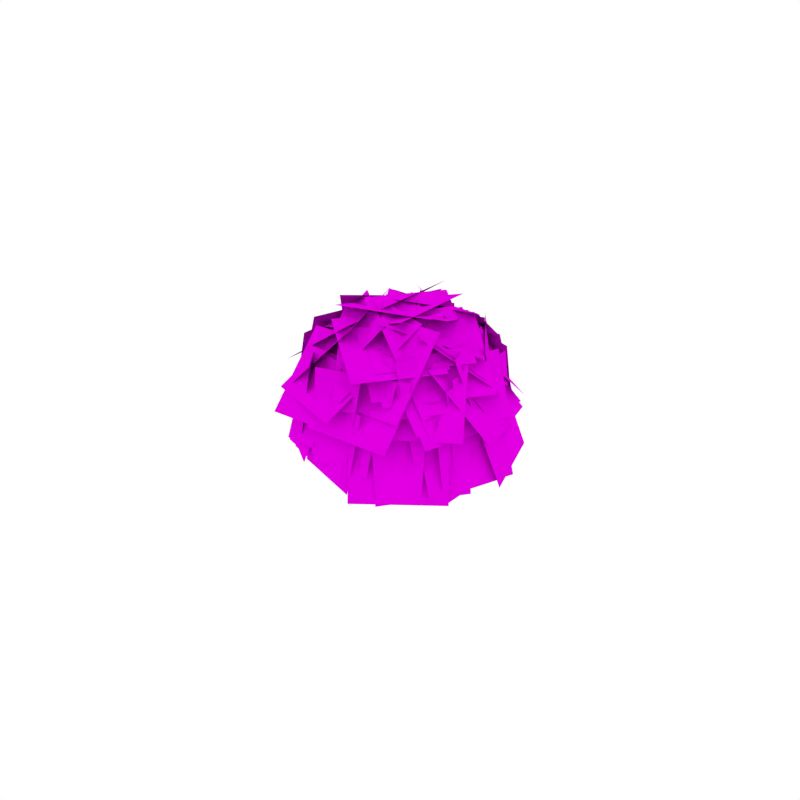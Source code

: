 # Source: Bush.blend  (saved by Blender 2.79.0; exported with 4.5.12 LTS)
import bpy
from mathutils import Matrix  # noqa: F401  (used for matrix-valued properties, if any)

bpy.ops.wm.read_factory_settings(use_empty=True)
scene = bpy.context.scene
scene.name = 'Scene'

# ---- collections
col_collection_1 = bpy.data.collections.new('Collection 1'); scene.collection.children.link(col_collection_1)

# ---- images (referenced by path relative to the original .blend; pixels are not part of the script)
import os
ASSET_DIR = os.environ.get("B2B_ASSET_DIR", "")  # directory of the original .blend (textures are referenced by path, not embedded)
HERE = os.path.dirname(os.path.abspath(__file__))  # packed textures are extracted next to this script under _unpacked/

def load_image(name, relpath, width, height, colorspace="sRGB"):
    """Load a texture the original file referenced (path relative to the .blend, or extracted next to this script)."""
    p = next((c for c in (os.path.join(HERE, relpath), os.path.join(ASSET_DIR, relpath)) if relpath and os.path.exists(c)), "")
    if p:
        img = bpy.data.images.load(p, check_existing=True)
        img.name = name
    else:  # same state as the original file: an image datablock whose file is absent (Cycles renders it pink)
        img = bpy.data.images.new(name, width, height)
        img.source = "FILE"
        img.filepath = "//" + (relpath or name)
    img.colorspace_settings.name = colorspace
    return img
img_bush_leaves_png = load_image('Bush_Leaves.png', 'Bush_Leaves.png', 1024, 1024, 'sRGB')

# ---- materials (node trees are filled in below, after node groups)
mat_bush_leaves = bpy.data.materials.new('Bush_Leaves')
mat_bush_leaves.alpha_threshold = 0.0
mat_bush_leaves.roughness = 0.5
mat_bush_leaves.specular_intensity = 0.0

# ---- material node trees
mat_bush_leaves.use_nodes = True; mat_bush_leaves.node_tree.nodes.clear()
_N = mat_bush_leaves.node_tree.nodes; _L = mat_bush_leaves.node_tree.links
n0 = _N.new('ShaderNodeOutputMaterial'); n0.name = 'Material Output'; n0.location = (1200, 880)
n0.label = 'Material Out'
n1 = _N.new('ShaderNodeAddShader'); n1.name = 'Add Shader'; n1.location = (1000, 880)
n1.label = 'Shader Add Refl'
n2 = _N.new('ShaderNodeAddShader'); n2.name = 'Add Shader.001'; n2.location = (800, 880)
n2.label = 'Shader Add Spec'
n3 = _N.new('ShaderNodeBsdfRefraction'); n3.name = 'Refraction BSDF'; n3.location = (1200, 220)
n3.label = 'Refl BSDF'
n3.mute = True
n4 = _N.new('ShaderNodeMix'); n4.name = 'Mix'; n4.location = (1000, 220)
n4.label = 'Mix Color/Refl'
n4.data_type = 'RGBA'
n4.blend_type = 'MULTIPLY'
n4.inputs[0].default_value = 1.0
n4.inputs[6].default_value = (0.8, 0.8, 0.8, 1.0)
n4.inputs[7].default_value = (0.0, 0.0, 0.0, 0.0)
n5 = _N.new('ShaderNodeMixShader'); n5.name = 'Mix Shader'; n5.location = (600, 880)
n5.label = 'Shader Mix Alpha'
n6 = _N.new('ShaderNodeBsdfTransparent'); n6.name = 'Transparent BSDF'; n6.location = (400, 880)
n6.label = 'Alpha BSDF'
n7 = _N.new('ShaderNodeMix'); n7.name = 'Mix.001'; n7.location = (200, 1100)
n7.label = 'Mix Color/Alpha'
n7.data_type = 'RGBA'
n7.blend_type = 'MULTIPLY'
n7.inputs[0].default_value = 1.0
n7.inputs[6].default_value = (1.0, 1.0, 1.0, 1.0)
n8 = _N.new('ShaderNodeBsdfDiffuse'); n8.name = 'Diffuse BSDF'; n8.location = (400, 660)
n8.label = 'Diff BSDF'
n9 = _N.new('ShaderNodeMix'); n9.name = 'Mix.002'; n9.location = (200, 660)
n9.label = 'Mix Color/Diffuse'
n9.data_type = 'RGBA'
n9.blend_type = 'MULTIPLY'
n9.inputs[0].default_value = 1.0
n9.inputs[6].default_value = (0.8, 0.8, 0.8, 1.0)
n10 = _N.new('ShaderNodeBsdfAnisotropic'); n10.name = 'Glossy BSDF'; n10.location = (400, 220)
n10.label = 'Spec BSDF'
n10.mute = True
n10.distribution = 'GGX'
n11 = _N.new('ShaderNodeMix'); n11.name = 'Mix.003'; n11.location = (200, 220)
n11.label = 'Mix Color/Spec'
n11.data_type = 'RGBA'
n11.blend_type = 'MULTIPLY'
n11.inputs[0].default_value = 1.0
n11.inputs[6].default_value = (0.0, 0.0, 0.0, 1.0)
n11.inputs[7].default_value = (0.0, 0.0, 0.0, 1.0)
n12 = _N.new('ShaderNodeMix'); n12.name = 'Mix.004'; n12.location = (200, 0)
n12.label = 'Mix Color/Hardness'
n12.data_type = 'RGBA'
n12.blend_type = 'MULTIPLY'
n12.inputs[0].default_value = 1.0
n12.inputs[6].default_value = (0.0, 0.0, 0.0, 0.0)
n12.inputs[7].default_value = (1.0, 1.0, 1.0, 1.0)
n13 = _N.new('ShaderNodeNormalMap'); n13.name = 'Normal Map'; n13.location = (200, 440)
n13.label = 'Normal/Map'
n13.mute = True
n14 = _N.new('ShaderNodeMix'); n14.name = 'Mix.005'; n14.location = (1000, 660)
n14.label = 'Bump/Map'
n14.mute = True
n14.data_type = 'RGBA'
n14.blend_type = 'MULTIPLY'
n14.inputs[0].default_value = 1.0
n14.inputs[6].default_value = (1.0, 1.0, 1.0, 1.0)
n14.inputs[7].default_value = (0.0, 0.0, 0.0, 1.0)
n15 = _N.new('ShaderNodeTexCoord'); n15.name = 'Texture Coordinate'; n15.location = (-600, 660)
n15.label = 'Texture Coords'
n16 = _N.new('ShaderNodeTexImage'); n16.name = 'Image Texture'; n16.location = (0, 660)
n16.width = 140
n16.image = img_bush_leaves_png
n17 = _N.new('ShaderNodeDisplacement'); n17.name = 'Displacement'; n17.location = (0, 0)
n17.inputs[1].default_value = 0.0
n17.inputs[2].default_value = 0.1
n18 = _N.new('ShaderNodeMath'); n18.name = 'Math'; n18.location = (0, 0)
n18.operation = 'POWER'
_L.new(n1.outputs[0], n0.inputs[0])
_L.new(n2.outputs[0], n1.inputs[0])
_L.new(n3.outputs[0], n1.inputs[1])
_L.new(n4.outputs[2], n3.inputs[0])
_L.new(n5.outputs[0], n2.inputs[0])
_L.new(n6.outputs[0], n5.inputs[1])
_L.new(n7.outputs[2], n5.inputs[0])
_L.new(n8.outputs[0], n5.inputs[2])
_L.new(n9.outputs[2], n8.inputs[0])
_L.new(n10.outputs[0], n2.inputs[1])
_L.new(n11.outputs[2], n10.inputs[0])
_L.new(n13.outputs[0], n8.inputs[2])
_L.new(n13.outputs[0], n10.inputs[4])
_L.new(n13.outputs[0], n3.inputs[3])
_L.new(n16.outputs[0], n9.inputs[7])
_L.new(n16.outputs[1], n7.inputs[7])
_L.new(n14.outputs[2], n17.inputs[0])
_L.new(n17.outputs[0], n0.inputs[2])
_L.new(n12.outputs[2], n18.inputs[0])
_L.new(n18.outputs[0], n10.inputs[1])
n0.is_active_output = True

# ---- world
world_world = bpy.data.worlds.new('World'); scene.world = world_world
world_world.color = (1.0, 1.0, 1.0)
world_world.use_sun_shadow = False
world_world.sun_shadow_jitter_overblur = 0.0
world_world.cycles.sampling_method = 'NONE'
world_world.cycles.sample_map_resolution = 256

# ---- meshes
me_plane_012 = bpy.data.meshes.new('Plane.012')
me_plane_012.from_pydata([(-0.1135, 0.5135, 0.1286), (0.2825, 0.5135, 0.1286), (-0.1135, 0.5135, -0.2674), (0.2825, 0.5135, -0.2674), (0.1363, 0.2591, 0.3381), (0.3747, 0.1597, 0.1962), (0.1126, 0.4794, 0.1439), (0.351, 0.38, 0.002022), (0.08884, 0.3208, 0.3275), (0.348, 0.2127, 0.1733), (0.06309, 0.5603, 0.1163), (0.3222, 0.4522, -0.03784), (0.03284, 0.2512, 0.4481), (0.2964, 0.1413, 0.2913), (0.006653, 0.4948, 0.2334), (0.2702, 0.3849, 0.07653), (0.04582, 0.2299, 0.4562), (0.3465, 0.1045, 0.2773), (0.01595, 0.5078, 0.2112), (0.3166, 0.3824, 0.03232), (0.1268, 0.2979, 0.3123), (0.4221, 0.1747, 0.1366), (0.09745, 0.5708, 0.07176), (0.3928, 0.4477, -0.1039), (0.1749, 0.3107, 0.251), (0.3839, 0.2235, 0.1266), (0.1541, 0.5039, 0.08063), (0.3632, 0.4167, -0.04377), (0.09691, 0.23, 0.4062), (0.4223, 0.09437, 0.2126), (0.06458, 0.5307, 0.1411), (0.3899, 0.3951, -0.05246), (-0.3053, 0.1545, 0.2699), (-0.05234, 0.2599, 0.4204), (-0.2802, 0.3883, 0.06385), (-0.02721, 0.4937, 0.2144), (-0.3888, 0.1293, 0.2105), (-0.1678, 0.2214, 0.342), (-0.3669, 0.3336, 0.03041), (-0.1459, 0.4257, 0.1619), (-0.4168, 0.1747, 0.1414), (-0.1446, 0.2882, 0.3034), (-0.3898, 0.4263, -0.08035), (-0.1175, 0.5398, 0.08162), (-0.3871, 0.1349, 0.2083), (-0.1042, 0.2528, 0.3767), (-0.359, 0.3964, -0.02216), (-0.07605, 0.5143, 0.1462), (-0.4435, 0.1402, 0.1489), (-0.1101, 0.2792, 0.3472), (-0.4103, 0.4482, -0.1227), (-0.07701, 0.5872, 0.07565), (-0.3277, -0.263, -0.2924), (-0.426, -0.0894, -0.04471), (-0.2864, 0.002714, -0.4621), (-0.3846, 0.1763, -0.2145), (-0.3366, -0.2612, -0.2674), (-0.4432, -0.0728, 0.001472), (-0.2917, 0.02721, -0.4517), (-0.3983, 0.2156, -0.1828), (-0.3554, -0.08732, -0.2561), (-0.4614, 0.1, 0.01115), (-0.3107, 0.1994, -0.4394), (-0.4168, 0.3867, -0.1721), (-0.3555, -0.1184, -0.2493), (-0.4754, 0.09346, 0.05291), (-0.305, 0.2059, -0.4565), (-0.4249, 0.4177, -0.1543), (0.1521, -0.2472, -0.3483), (-0.1648, -0.2472, -0.3483), (0.1521, 0.03484, -0.493), (-0.1648, 0.03484, -0.493), (0.04905, -0.2559, -0.3431), (-0.2318, -0.2559, -0.3431), (0.04906, -0.006005, -0.4713), (-0.2318, -0.006001, -0.4713), (0.1829, -0.2697, -0.3359), (-0.1168, -0.2697, -0.3359), (0.1829, -0.002963, -0.4727), (-0.1168, -0.002962, -0.4727), (0.4722, 0.08564, 0.04604), (0.3569, -0.118, -0.2446), (0.4237, 0.3974, -0.1532), (0.3084, 0.1937, -0.4438), (0.4502, 0.01369, 0.001277), (0.3544, -0.1556, -0.2403), (0.4099, 0.2728, -0.1643), (0.3141, 0.1035, -0.4059), (-0.0812, 0.3723, 0.3248), (0.2303, 0.3193, 0.2492), (-0.1141, 0.5572, 0.05963), (0.1975, 0.5042, -0.01594), (-0.01674, 0.2618, 0.4455), (0.3265, 0.2034, 0.3622), (-0.05298, 0.4655, 0.1533), (0.2903, 0.4071, 0.07001), (-0.02783, 0.267, 0.4462), (0.3679, 0.1997, 0.3502), (-0.06961, 0.5018, 0.1094), (0.3261, 0.4346, 0.0134), (-0.08807, 0.3991, 0.294), (0.2691, 0.3384, 0.2074), (-0.1258, 0.611, -0.009989), (0.2314, 0.5503, -0.09663), (-0.06841, 0.4044, 0.2765), (0.2669, 0.3474, 0.1952), (-0.1038, 0.6034, -0.008894), (0.2315, 0.5464, -0.09022), (0.02185, 0.355, 0.2972), (0.2856, 0.3101, 0.2333), (-0.005998, 0.5115, 0.07273), (0.2578, 0.4666, 0.008751), (0.04264, 0.3604, 0.2837), (0.3802, 0.303, 0.2018), (0.007, 0.5607, -0.00361), (0.3446, 0.5033, -0.08548), (-0.2349, 0.1968, 0.4104), (0.1688, 0.1968, 0.4104), (-0.2349, 0.4732, 0.1162), (0.1688, 0.4732, 0.1162), (-0.172, 0.3373, 0.2669), (0.08806, 0.3373, 0.2669), (-0.172, 0.5153, 0.07738), (0.08805, 0.5153, 0.07738), (-0.1576, 0.2589, 0.3468), (0.1726, 0.2589, 0.3468), (-0.1576, 0.4849, 0.1062), (0.1726, 0.4849, 0.1062), (-0.3213, 0.3084, 0.2182), (-0.06927, 0.3512, 0.2793), (-0.2947, 0.4579, 0.003689), (-0.04266, 0.5008, 0.06481), (-0.3428, 0.1879, 0.3779), (0.04845, 0.2544, 0.4728), (-0.3015, 0.4201, 0.04484), (0.08977, 0.4866, 0.1397), (-0.2759, 0.2463, 0.3262), (0.02677, 0.2977, 0.3996), (-0.244, 0.4259, 0.06851), (0.05874, 0.4773, 0.1419), (-0.3276, 0.3337, 0.1837), (-0.01915, 0.3862, 0.2585), (-0.2951, 0.5168, -0.07892), (0.01343, 0.5692, -0.004096), (-0.3011, 0.3509, 0.1716), (-0.02109, 0.3985, 0.2395), (-0.2715, 0.517, -0.06675), (0.008473, 0.5646, 0.001163), (-0.4407, 0.1607, 0.06192), (-0.2557, 0.3152, 0.2824), (-0.3447, 0.3727, -0.1672), (-0.1597, 0.5272, 0.05323), (-0.3797, 0.2418, 0.06765), (-0.2129, 0.3811, 0.2664), (-0.2932, 0.433, -0.139), (-0.1264, 0.5723, 0.0598), (-0.4427, 0.1351, 0.1082), (-0.2658, 0.2829, 0.319), (-0.3509, 0.3379, -0.111), (-0.174, 0.4857, 0.09984), (-0.5188, 0.08508, -0.001421), (-0.2884, 0.2775, 0.2731), (-0.3993, 0.3492, -0.2868), (-0.1689, 0.5416, -0.01225), (-0.476, -0.04028, -0.02598), (-0.3544, 0.1746, 0.2806), (-0.3997, 0.2611, -0.2674), (-0.2781, 0.4759, 0.03912), (-0.4447, 0.0808, -0.09849), (-0.3605, 0.2295, 0.1137), (-0.3919, 0.2894, -0.2656), (-0.3077, 0.4381, -0.05342), (-0.4934, -0.07735, -0.06906), (-0.4084, 0.07277, 0.1451), (-0.4401, 0.1332, -0.2378), (-0.3551, 0.2833, -0.02357), (-0.4795, -0.05033, -0.04007), (-0.3975, 0.09444, 0.1665), (-0.4281, 0.1527, -0.2028), (-0.3461, 0.2975, 0.003807), (-0.432, 0.1014, -0.05773), (-0.3347, 0.2732, 0.1874), (-0.371, 0.3424, -0.2508), (-0.2737, 0.5141, -0.005678), (-0.4446, 0.06283, -0.04894), (-0.3294, 0.2662, 0.2412), (-0.3723, 0.3481, -0.2775), (-0.2572, 0.5514, 0.01269), (-0.4775, -0.04775, -0.01957), (-0.3568, 0.1654, 0.2845), (-0.4018, 0.2512, -0.2591), (-0.2811, 0.4643, 0.04501), (-0.4458, 0.001083, 0.07058), (-0.3385, 0.1906, 0.341), (-0.3785, 0.2669, -0.1424), (-0.2712, 0.4564, 0.128), (-0.4707, -0.03406, -0.01711), (-0.3815, 0.1235, 0.2077), (-0.4148, 0.1869, -0.1942), (-0.3256, 0.3445, 0.03064), (-0.4529, -0.05839, -0.2361), (-0.4443, 0.1293, 0.0317), (-0.3363, 0.1902, -0.414), (-0.3277, 0.3779, -0.1462), (-0.4532, -0.02896, -0.1919), (-0.4434, 0.184, 0.112), (-0.3209, 0.2531, -0.3938), (-0.3111, 0.466, -0.08989), (-0.4562, -0.0731, -0.2467), (-0.4468, 0.1337, 0.04838), (-0.3278, 0.2008, -0.4427), (-0.3183, 0.4076, -0.1477), (-0.4787, -0.08079, -0.108), (-0.4713, 0.08114, 0.1231), (-0.3781, 0.1337, -0.2615), (-0.3708, 0.2956, -0.03041), (-0.0482, -0.3615, -0.3819), (-0.3597, -0.2316, -0.1965), (-0.002065, -0.01633, -0.5462), (-0.3136, 0.1136, -0.3609), (-0.1396, -0.1463, -0.4007), (-0.4042, -0.03597, -0.2433), (-0.1005, 0.1468, -0.5403), (-0.365, 0.2572, -0.3829), (-0.1186, -0.2049, -0.3941), (-0.4551, -0.06464, -0.1939), (-0.06883, 0.1678, -0.5716), (-0.4052, 0.3081, -0.3714), (-0.01017, -0.1722, -0.4424), (-0.2966, -0.114, -0.3593), (0.02599, 0.1189, -0.5217), (-0.2604, 0.1771, -0.4386), (-0.01917, -0.1504, -0.4485), (-0.3983, -0.07336, -0.3385), (0.02871, 0.2349, -0.5535), (-0.3505, 0.312, -0.4435), (0.01816, -0.2822, -0.4235), (-0.3699, -0.2034, -0.3109), (0.06716, 0.1122, -0.5309), (-0.3209, 0.191, -0.4184), (0.08566, -0.2294, -0.4606), (-0.2453, -0.1621, -0.3647), (0.1274, 0.1069, -0.5523), (-0.2035, 0.1742, -0.4563), (-0.005894, -0.164, -0.446), (-0.2846, -0.1073, -0.3652), (0.02929, 0.1193, -0.5232), (-0.2494, 0.1759, -0.4424), (0.3952, -0.1326, -0.3227), (0.004423, -0.2121, -0.4361), (0.3459, 0.2645, -0.4309), (-0.04492, 0.1851, -0.5443), (0.313, -0.2649, -0.3111), (-0.01869, -0.3324, -0.4073), (0.2712, 0.0722, -0.403), (-0.06058, 0.004776, -0.4992), (0.2449, -0.2026, -0.3502), (0.002266, -0.2519, -0.4206), (0.2143, 0.04404, -0.4174), (-0.02837, -0.005279, -0.4878), (0.3124, -0.0337, -0.3772), (0.02343, -0.09242, -0.461), (0.2759, 0.26, -0.4572), (-0.01305, 0.2012, -0.541), (0.3248, -0.0485, -0.3699), (-0.004731, -0.1155, -0.4654), (0.2832, 0.2864, -0.4611), (-0.04634, 0.2194, -0.5567), (0.392, -0.1518, -0.2044), (0.1106, -0.2691, -0.3718), (0.3503, 0.1599, -0.3529), (0.06898, 0.04262, -0.5203), (0.3344, -0.2148, -0.2227), (0.03947, -0.3378, -0.3981), (0.2907, 0.1119, -0.3783), (-0.004198, -0.01102, -0.5537), (0.4452, -0.1849, -0.1503), (0.1338, -0.3148, -0.3355), (0.3991, 0.1601, -0.3145), (0.08773, 0.03026, -0.4998), (0.4494, -0.07352, -0.1944), (0.1205, -0.2107, -0.39), (0.4007, 0.2909, -0.3679), (0.07182, 0.1537, -0.5635), (0.4385, 0.01331, -0.1868), (0.2538, -0.1248, -0.3839), (0.3527, 0.2832, -0.2955), (0.168, 0.1451, -0.4926), (0.5291, 0.01824, -0.08613), (0.287, -0.1628, -0.3444), (0.4166, 0.372, -0.2287), (0.1745, 0.191, -0.487), (0.5037, -0.1205, -0.09671), (0.2811, -0.2869, -0.3342), (0.4003, 0.2048, -0.2278), (0.1777, 0.03837, -0.4653), (0.4607, 0.09001, 0.07556), (0.4677, -0.06354, -0.1435), (0.3653, 0.2933, -0.06999), (0.3724, 0.1398, -0.2891), (0.35, 0.2246, 0.2047), (0.4787, -0.002552, -0.1195), (0.2694, 0.5433, -0.05064), (0.398, 0.3161, -0.3748), (0.3571, 0.2166, 0.1735), (0.4733, 0.01128, -0.1195), (0.2842, 0.5045, -0.05724), (0.4004, 0.2992, -0.3502), (0.3594, 0.1558, 0.2913), (0.4874, -0.07044, -0.03147), (0.279, 0.4731, 0.03707), (0.4071, 0.2468, -0.2857), (0.3998, 0.1001, 0.1401), (0.4811, -0.04355, -0.06482), (0.3488, 0.3015, -0.02131), (0.4301, 0.1579, -0.2262), (0.3631, 0.1634, 0.2348), (0.4415, 0.02498, 0.03727), (0.3139, 0.3576, 0.07923), (0.3923, 0.2192, -0.1183), (0.3349, 0.2603, 0.2145), (0.4361, 0.08166, -0.04046), (0.2715, 0.5109, 0.01368), (0.3726, 0.3323, -0.2413), (0.3588, 0.1659, 0.2718), (0.4817, -0.05118, -0.03798), (0.2817, 0.4705, 0.02782), (0.4046, 0.2533, -0.282), (0.2398, 0.3432, 0.2632), (0.3853, 0.2216, 0.08969), (0.1643, 0.5101, 0.08285), (0.3098, 0.3885, -0.09063), (0.2915, 0.2099, 0.4061), (0.5204, 0.01874, 0.1333), (0.1727, 0.4723, 0.1225), (0.4016, 0.2811, -0.1503), (0.305, 0.2361, 0.3009), (0.4763, 0.09296, 0.09671), (0.2161, 0.4325, 0.08865), (0.3874, 0.2894, -0.1156), (0.2202, 0.3745, 0.2643), (0.418, 0.2094, 0.02858), (0.1176, 0.6013, 0.01928), (0.3154, 0.4361, -0.2164), (0.2219, 0.373, 0.2644), (0.4299, 0.1993, 0.01653), (0.1139, 0.6115, 0.006746), (0.322, 0.4378, -0.2412), (-0.0207, 0.4763, 0.2933), (0.3727, 0.3899, 0.1699), (-0.1251, 0.5684, -0.1043), (0.2683, 0.482, -0.2277), (0.08648, 0.4506, 0.2482), (0.3778, 0.3866, 0.1569), (0.009176, 0.5188, -0.04618), (0.3005, 0.4548, -0.1375), (-0.05169, 0.4773, 0.323), (0.326, 0.3944, 0.2046), (-0.1519, 0.5657, -0.05875), (0.2258, 0.4828, -0.1772), (-0.0006014, 0.5064, 0.1202), (0.2453, 0.4524, 0.04317), (-0.06585, 0.5639, -0.1282), (0.18, 0.5099, -0.2053), (-0.005925, 0.4786, 0.2595), (0.3523, 0.3999, 0.1472), (-0.101, 0.5625, -0.1026), (0.2573, 0.4838, -0.2149), (-0.04249, 0.5047, 0.2031), (0.3376, 0.4212, 0.08397), (-0.1434, 0.5937, -0.181), (0.2367, 0.5102, -0.3001), (-0.07824, 0.4936, 0.2678), (0.1886, 0.435, 0.1841), (-0.1491, 0.5561, -0.001937), (0.1178, 0.4975, -0.0856), (-0.05749, 0.4851, 0.2829), (0.2381, 0.4201, 0.1902), (-0.1359, 0.5543, -0.01585), (0.1597, 0.4893, -0.1085), (-0.08577, 0.5124, 0.1132), (0.2521, 0.5124, 0.1132), (-0.08577, 0.5124, -0.2247), (0.2521, 0.5124, -0.2247), (-0.191, 0.5113, 0.1322), (0.159, 0.5113, 0.1322), (-0.191, 0.5113, -0.2178), (0.159, 0.5113, -0.2178), (-0.135, 0.5036, 0.1838), (0.1347, 0.5036, 0.1838), (-0.135, 0.5036, -0.08593), (0.1347, 0.5036, -0.08593), (-0.2292, 0.5126, 0.1024), (0.09307, 0.5126, 0.1024), (-0.2292, 0.5126, -0.2199), (0.09307, 0.5126, -0.2199), (-0.1418, 0.5184, 0.04422), (0.2023, 0.5184, 0.04422), (-0.1418, 0.5184, -0.2999), (0.2023, 0.5184, -0.2999), (-0.2016, 0.5675, 0.006212), (0.2165, 0.5675, 0.006209), (-0.2016, 0.4441, -0.3932), (0.2165, 0.4441, -0.3932), (-0.1722, 0.5309, -0.1241), (0.1046, 0.5309, -0.1241), (-0.1722, 0.4492, -0.3885), (0.1046, 0.4492, -0.3885), (-0.3091, 0.5765, 0.04487), (0.08717, 0.5765, 0.04487), (-0.3091, 0.4596, -0.3337), (0.08716, 0.4596, -0.3337), (-0.2497, 0.5697, 0.02272), (0.1013, 0.5697, 0.02272), (-0.2497, 0.4661, -0.3127), (0.1013, 0.4661, -0.3127), (-0.1462, 0.5405, -0.09484), (0.2147, 0.5405, -0.09485), (-0.1462, 0.434, -0.4396), (0.2147, 0.434, -0.4396), (-0.08271, 0.5266, -0.1387), (0.1729, 0.5266, -0.1387), (-0.08271, 0.4512, -0.3829), (0.1729, 0.4512, -0.3829), (-0.4066, 0.3208, -0.02353), (-0.2367, 0.4414, 0.1486), (-0.2609, 0.4127, -0.2317), (-0.09104, 0.5333, -0.05962), (-0.4625, 0.2811, 0.05991), (-0.2127, 0.4584, 0.313), (-0.2482, 0.4162, -0.2463), (0.001613, 0.5936, 0.006836), (-0.4841, 0.2652, -0.02699), (-0.2772, 0.4121, 0.1826), (-0.3066, 0.3771, -0.2806), (-0.09973, 0.5241, -0.07095), (-0.4528, 0.2961, -0.09096), (-0.1984, 0.4768, 0.1668), (-0.2346, 0.4338, -0.4028), (0.01981, 0.6144, -0.145), (-0.3932, 0.3307, -0.02903), (-0.2296, 0.4469, 0.1367), (-0.2528, 0.4192, -0.2296), (-0.08922, 0.5354, -0.06379), (-0.3758, 0.3485, -0.09614), (-0.1964, 0.4759, 0.08557), (-0.2219, 0.4456, -0.316), (-0.04259, 0.5729, -0.1342), (-0.5728, 0.2041, -0.06949), (-0.3171, 0.3856, 0.1896), (-0.3535, 0.3424, -0.3829), (-0.09781, 0.5239, -0.1238), (-0.4661, 0.2762, -0.05471), (-0.3067, 0.3894, 0.1068), (-0.3294, 0.3624, -0.2501), (-0.17, 0.4756, -0.08858), (-0.4109, 0.3264, -0.04759), (-0.1506, 0.5112, 0.2161), (-0.1876, 0.4672, -0.3666), (0.07264, 0.652, -0.1029), (-0.3615, 0.3591, -0.04168), (-0.1547, 0.5059, 0.1679), (-0.1841, 0.471, -0.2952), (0.02277, 0.6178, -0.08563), (-0.4571, 0.2349, -0.2474), (-0.3398, 0.442, 0.04815), (-0.1615, 0.3581, -0.4511), (-0.04424, 0.5653, -0.1555), (-0.5284, 0.2007, -0.1854), (-0.406, 0.4168, 0.123), (-0.22, 0.3293, -0.3978), (-0.09769, 0.5454, -0.08945), (-0.409, 0.2547, -0.2853), (-0.3215, 0.4091, -0.06494), (-0.1886, 0.3466, -0.4371), (-0.1012, 0.501, -0.2167), (-0.3683, 0.303, -0.2566), (-0.2579, 0.4979, 0.02155), (-0.0901, 0.4189, -0.4483), (0.02027, 0.6139, -0.1701), (-0.2918, 0.3703, -0.3126), (-0.2059, 0.522, -0.09601), (-0.04011, 0.3931, -0.4285), (0.04582, 0.5449, -0.2119), (-0.2462, 0.3564, -0.3731), (-0.1607, 0.5074, -0.1576), (0.004192, 0.3792, -0.4884), (0.08966, 0.5301, -0.2729), (-0.2331, -0.09081, -0.5309), (-0.4197, 0.07374, -0.2961), (-0.03434, 0.1853, -0.5664), (-0.2209, 0.3499, -0.3316), (-0.2533, -0.06449, -0.5007), (-0.4265, 0.08824, -0.2827), (-0.0688, 0.1918, -0.5337), (-0.242, 0.3445, -0.3157), (-0.2674, 0.06624, -0.4412), (-0.4738, 0.2483, -0.1814), (-0.04751, 0.3717, -0.4805), (-0.2539, 0.5537, -0.2207), (-0.2768, 0.03861, -0.4454), (-0.5028, 0.2379, -0.1609), (-0.03595, 0.3731, -0.4884), (-0.262, 0.5724, -0.204), (-0.2839, -0.02055, -0.4579), (-0.477, 0.1498, -0.2148), (-0.07812, 0.2653, -0.4947), (-0.2713, 0.4356, -0.2516), (-0.3424, -0.03303, -0.4095), (-0.5407, 0.1419, -0.1599), (-0.1311, 0.2605, -0.4473), (-0.3294, 0.4354, -0.1977), (-0.2746, -0.0971, -0.4987), (-0.4935, 0.09595, -0.2232), (-0.04141, 0.2269, -0.5404), (-0.2603, 0.4199, -0.2649), (-0.2307, 0.01068, -0.4979), (-0.4519, 0.2057, -0.2196), (0.004837, 0.3379, -0.54), (-0.2163, 0.5329, -0.2617), (-0.2792, 0.05588, -0.4267), (-0.4164, 0.1769, -0.254), (-0.1331, 0.2589, -0.4528), (-0.2703, 0.3799, -0.2801), (-0.2337, 0.01495, -0.4938), (-0.4574, 0.2122, -0.2123), (0.00462, 0.346, -0.5364), (-0.2191, 0.5433, -0.2549), (0.04528, 0.03306, -0.6114), (-0.2828, 0.1699, -0.4162), (0.2405, 0.3779, -0.5249), (-0.08762, 0.5147, -0.3297), (0.000239, 0.06516, -0.5751), (-0.2537, 0.1711, -0.424), (0.1514, 0.3321, -0.5082), (-0.1026, 0.438, -0.357), (-0.145, 0.06632, -0.5149), (-0.4567, 0.1963, -0.3295), (0.04037, 0.3938, -0.4328), (-0.2713, 0.5238, -0.2473), (-0.1457, 0.03751, -0.527), (-0.4795, 0.1767, -0.3284), (0.05295, 0.3883, -0.439), (-0.2809, 0.5275, -0.2404), (-0.08034, 0.02535, -0.5574), (-0.3696, 0.146, -0.3853), (0.09176, 0.3293, -0.4812), (-0.1975, 0.4499, -0.3091), (-0.1412, -0.02704, -0.5492), (-0.3987, 0.08032, -0.396), (0.01199, 0.2435, -0.4814), (-0.2455, 0.3509, -0.3282), (-0.02952, 0.1481, -0.5851), (-0.3123, 0.266, -0.4169), (0.166, 0.3903, -0.4262), (-0.1167, 0.5082, -0.2579), (0.03358, 0.2166, -0.5493), (-0.252, 0.3357, -0.3793), (0.2311, 0.4613, -0.3888), (-0.05452, 0.5804, -0.2188), (-0.05214, 0.242, -0.5028), (-0.2555, 0.3268, -0.3818), (0.08851, 0.4162, -0.3885), (-0.1149, 0.501, -0.2675), (0.03701, 0.1916, -0.5717), (-0.2974, 0.331, -0.3727), (0.2683, 0.4781, -0.3838), (-0.06615, 0.6175, -0.1848), (0.0325, 0.09673, -0.643), (-0.2785, 0.2264, -0.4579), (0.2476, 0.3631, -0.4682), (-0.06342, 0.4928, -0.2832), (0.004929, 0.1019, -0.632), (-0.318, 0.2366, -0.4398), (0.2283, 0.3785, -0.4505), (-0.09469, 0.5132, -0.2583), (0.251, 0.02965, -0.4647), (-0.1586, -0.03356, -0.5549), (0.1746, 0.4429, -0.4076), (-0.2349, 0.3796, -0.4978), (0.22, 0.03801, -0.4685), (-0.146, -0.01849, -0.5491), (0.1518, 0.4073, -0.4174), (-0.2142, 0.3508, -0.498), (0.2336, 0.01138, -0.4633), (-0.02996, -0.02931, -0.5214), (0.1845, 0.2773, -0.4265), (-0.07911, 0.2366, -0.4846), (0.2423, -0.08743, -0.4749), (-0.1276, -0.1445, -0.5564), (0.1733, 0.2858, -0.4233), (-0.1966, 0.2287, -0.5048), (0.2831, -0.01009, -0.4549), (0.01927, -0.05082, -0.5131), (0.2339, 0.2562, -0.4181), (-0.02993, 0.2154, -0.4762), (0.3158, 0.2178, -0.3809), (0.0312, 0.09911, -0.5502), (0.1465, 0.5169, -0.3059), (-0.1381, 0.3982, -0.4752), (0.3673, 0.1647, -0.3778), (0.101, 0.05367, -0.5362), (0.2088, 0.4445, -0.3076), (-0.05744, 0.3335, -0.466), (0.2576, 0.232, -0.3967), (0.03969, 0.1411, -0.5264), (0.128, 0.461, -0.3393), (-0.09, 0.3702, -0.469), (0.3796, 0.2856, -0.3228), (0.1675, 0.1972, -0.449), (0.2534, 0.5084, -0.2669), (0.04135, 0.42, -0.3931), (0.4703, 0.2142, -0.3175), (0.1437, 0.07804, -0.5119), (0.276, 0.5574, -0.2315), (-0.0506, 0.4213, -0.4258), (0.221, 0.3572, -0.3696), (-0.03083, 0.2522, -0.5195), (0.04687, 0.573, -0.2281), (-0.205, 0.468, -0.3779), (0.2917, 0.3291, -0.3761), (-0.04977, 0.1867, -0.5793), (0.05556, 0.6216, -0.1842), (-0.2859, 0.4792, -0.3874), (0.3385, 0.2923, -0.3904), (0.02961, 0.1636, -0.5742), (0.1249, 0.5569, -0.2168), (-0.184, 0.4282, -0.4006), (0.2204, 0.2612, -0.4434), (-0.0132, 0.1638, -0.5824), (0.05886, 0.4613, -0.3121), (-0.1747, 0.3639, -0.4511), (0.3661, 0.2882, -0.385), (0.08293, 0.1701, -0.5535), (0.1703, 0.5307, -0.2259), (-0.1129, 0.4127, -0.3944), (0.3331, 0.3606, -0.3387), (0.03192, 0.235, -0.5179), (0.1248, 0.6186, -0.1694), (-0.1764, 0.493, -0.3486), (0.2925, 0.309, -0.388), (0.03109, 0.2, -0.5435), (0.1117, 0.5329, -0.2411), (-0.1497, 0.4239, -0.3966), (0.2852, 0.3712, -0.3415), (0.02988, 0.2648, -0.4934), (0.1086, 0.59, -0.198), (-0.1467, 0.4835, -0.3499), (0.4597, 0.3368, 0.05379), (0.4442, 0.1639, -0.1928), (0.2509, 0.5209, -0.06212), (0.2354, 0.3481, -0.3087), (0.4696, 0.3141, 0.04271), (0.453, 0.1292, -0.2211), (0.2462, 0.5111, -0.08131), (0.2296, 0.3262, -0.3452), (0.407, 0.3116, -0.08994), (0.3875, 0.09373, -0.4009), (0.1438, 0.5438, -0.2361), (0.1242, 0.3259, -0.547), (0.3837, 0.303, -0.1383), (0.3681, 0.1295, -0.3858), (0.1742, 0.4878, -0.2546), (0.1586, 0.3143, -0.5021), (0.4366, 0.2863, -0.0545), (0.4213, 0.1147, -0.2993), (0.2294, 0.469, -0.1696), (0.214, 0.2975, -0.4143), (0.3758, 0.4028, 0.03873), (0.4585, 0.2568, -0.1696), (0.1674, 0.4896, -0.1048), (0.2501, 0.3436, -0.3132), (0.309, 0.4973, 0.1238), (0.4353, 0.2743, -0.1944), (-0.009248, 0.63, -0.09545), (0.117, 0.407, -0.4137), (0.2715, 0.4625, -0.03994), (0.3751, 0.2794, -0.3011), (0.01031, 0.5714, -0.2199), (0.1139, 0.3883, -0.4811), (0.3219, 0.4523, 0.04115), (0.4289, 0.2632, -0.2286), (0.05213, 0.5647, -0.1447), (0.1592, 0.3757, -0.4144), (0.2638, 0.4495, -0.08242), (0.3495, 0.2982, -0.2983), (0.04793, 0.5395, -0.2312), (0.1336, 0.3882, -0.4471), (0.2112, 0.5318, 0.02504), (0.29, 0.3926, -0.1736), (0.01251, 0.6147, -0.1118), (0.09133, 0.4754, -0.3105), (0.2536, 0.5149, 0.06447), (0.3493, 0.3459, -0.1767), (0.01249, 0.6154, -0.1017), (0.1082, 0.4464, -0.3428), (0.1567, 0.5131, -0.1512), (0.2483, 0.3514, -0.382), (-0.1115, 0.5375, -0.2747), (-0.01993, 0.3758, -0.5055), (0.1698, 0.5094, -0.149), (0.2653, 0.3406, -0.3898), (-0.11, 0.5348, -0.2779), (-0.01453, 0.3661, -0.5186), (0.2592, 0.5452, -0.0205), (0.3877, 0.3183, -0.3443), (-0.1171, 0.5794, -0.1938), (0.01135, 0.3525, -0.5176), (0.2797, 0.4729, -0.1334), (0.3781, 0.2992, -0.3814), (-0.008487, 0.4991, -0.2661), (0.0899, 0.3254, -0.5141), (0.2576, 0.5489, -0.01128), (0.3677, 0.3544, -0.2888), (-0.06498, 0.5783, -0.1598), (0.04514, 0.3838, -0.4374), (0.1598, 0.5625, -0.05969), (0.2643, 0.3778, -0.3232), (-0.1465, 0.5903, -0.2007), (-0.04196, 0.4056, -0.4642), (0.2338, 0.4452, 0.167), (0.4337, 0.3033, -0.0355), (0.06238, 0.5534, -0.07797), (0.2623, 0.4114, -0.2805), (0.1655, 0.4971, 0.1318), (0.3444, 0.3701, -0.04953), (0.01198, 0.5939, -0.08755), (0.1909, 0.4669, -0.2689), (0.2162, 0.4545, 0.3307), (0.4612, 0.2805, 0.08251), (0.006015, 0.587, 0.03046), (0.251, 0.4131, -0.2178), (0.234, 0.4416, 0.2829), (0.4592, 0.2817, 0.05471), (0.04083, 0.5634, 0.006872), (0.266, 0.4035, -0.2213), (0.1893, 0.481, 0.05372), (0.3468, 0.3692, -0.1058), (0.0543, 0.5661, -0.1392), (0.2117, 0.4543, -0.2987), (0.4258, 0.2212, -0.2354), (0.2248, 0.04391, -0.4884), (0.2116, 0.5186, -0.2737), (0.01064, 0.3414, -0.5267), (0.4747, 0.145, -0.2194), (0.2768, -0.02954, -0.4684), (0.2639, 0.4378, -0.2571), (0.06603, 0.2633, -0.5061), (0.4264, 0.09578, -0.2816), (0.2383, -0.07011, -0.5183), (0.226, 0.3741, -0.3174), (0.03794, 0.2083, -0.5541), (0.4555, 0.1356, -0.2348), (0.3097, 0.007013, -0.4183), (0.3002, 0.3513, -0.2626), (0.1544, 0.2228, -0.4461), (0.1491, -0.04256, -0.553), (-0.2433, 0.01801, -0.4666), (0.2223, 0.3534, -0.4983), (-0.1701, 0.414, -0.4118), (0.06365, -0.07277, -0.5365), (-0.2981, -0.01692, -0.4569), (0.1311, 0.2923, -0.4861), (-0.2307, 0.3481, -0.4064), (0.1083, 0.0173, -0.5353), (-0.1937, 0.06392, -0.4687), (0.1646, 0.322, -0.4931), (-0.1374, 0.3687, -0.4266), (0.1057, -0.1247, -0.5468), (-0.1921, -0.07875, -0.4813), (0.1612, 0.1758, -0.5053), (-0.1366, 0.2217, -0.4397), (-0.4573, 0.04856, -0.3116), (-0.473, 0.2232, -0.06231), (-0.2463, 0.2347, -0.4287), (-0.2619, 0.4093, -0.1795), (-0.3913, 0.1203, -0.363), (-0.4121, 0.3532, -0.03067), (-0.1099, 0.3684, -0.5193), (-0.1308, 0.6014, -0.1869), (-0.3886, 0.136, -0.3464), (-0.4084, 0.3568, -0.03129), (-0.1218, 0.3713, -0.4946), (-0.1416, 0.5921, -0.1794), (-0.4191, 0.1249, -0.2903), (-0.4343, 0.2942, -0.0488), (-0.2146, 0.3052, -0.4039), (-0.2298, 0.4745, -0.1623), (-0.2737, 0.4105, 0.2014), (0.09883, 0.4923, 0.3182), (-0.1748, 0.4977, -0.175), (0.1977, 0.5795, -0.05825), (-0.2982, 0.4092, 0.1524), (-0.05337, 0.463, 0.2291), (-0.2332, 0.4665, -0.09501), (0.01159, 0.5203, -0.01828), (-0.3749, 0.4121, 0.06782), (-0.03696, 0.4863, 0.1738), (-0.2853, 0.4912, -0.2738), (0.05274, 0.5654, -0.1678)], [], [(0, 1, 3, 2), (4, 5, 7, 6), (8, 9, 11, 10), (12, 13, 15, 14), (16, 17, 19, 18), (20, 21, 23, 22), (24, 25, 27, 26), (28, 29, 31, 30), (32, 33, 35, 34), (36, 37, 39, 38), (40, 41, 43, 42), (44, 45, 47, 46), (48, 49, 51, 50), (52, 53, 55, 54), (56, 57, 59, 58), (60, 61, 63, 62), (64, 65, 67, 66), (68, 69, 71, 70), (72, 73, 75, 74), (76, 77, 79, 78), (80, 81, 83, 82), (84, 85, 87, 86), (88, 89, 91, 90), (92, 93, 95, 94), (96, 97, 99, 98), (100, 101, 103, 102), (104, 105, 107, 106), (108, 109, 111, 110), (112, 113, 115, 114), (116, 117, 119, 118), (120, 121, 123, 122), (124, 125, 127, 126), (128, 129, 131, 130), (132, 133, 135, 134), (136, 137, 139, 138), (140, 141, 143, 142), (144, 145, 147, 146), (148, 149, 151, 150), (152, 153, 155, 154), (156, 157, 159, 158), (160, 161, 163, 162), (164, 165, 167, 166), (168, 169, 171, 170), (172, 173, 175, 174), (176, 177, 179, 178), (180, 181, 183, 182), (184, 185, 187, 186), (188, 189, 191, 190), (192, 193, 195, 194), (196, 197, 199, 198), (200, 201, 203, 202), (204, 205, 207, 206), (208, 209, 211, 210), (212, 213, 215, 214), (216, 217, 219, 218), (220, 221, 223, 222), (224, 225, 227, 226), (228, 229, 231, 230), (232, 233, 235, 234), (236, 237, 239, 238), (240, 241, 243, 242), (244, 245, 247, 246), (248, 249, 251, 250), (252, 253, 255, 254), (256, 257, 259, 258), (260, 261, 263, 262), (264, 265, 267, 266), (268, 269, 271, 270), (272, 273, 275, 274), (276, 277, 279, 278), (280, 281, 283, 282), (284, 285, 287, 286), (288, 289, 291, 290), (292, 293, 295, 294), (296, 297, 299, 298), (300, 301, 303, 302), (304, 305, 307, 306), (308, 309, 311, 310), (312, 313, 315, 314), (316, 317, 319, 318), (320, 321, 323, 322), (324, 325, 327, 326), (328, 329, 331, 330), (332, 333, 335, 334), (336, 337, 339, 338), (340, 341, 343, 342), (344, 345, 347, 346), (348, 349, 351, 350), (352, 353, 355, 354), (356, 357, 359, 358), (360, 361, 363, 362), (364, 365, 367, 366), (368, 369, 371, 370), (372, 373, 375, 374), (376, 377, 379, 378), (380, 381, 383, 382), (384, 385, 387, 386), (388, 389, 391, 390), (392, 393, 395, 394), (396, 397, 399, 398), (400, 401, 403, 402), (404, 405, 407, 406), (408, 409, 411, 410), (412, 413, 415, 414), (416, 417, 419, 418), (420, 421, 423, 422), (424, 425, 427, 426), (428, 429, 431, 430), (432, 433, 435, 434), (436, 437, 439, 438), (440, 441, 443, 442), (444, 445, 447, 446), (448, 449, 451, 450), (452, 453, 455, 454), (456, 457, 459, 458), (460, 461, 463, 462), (464, 465, 467, 466), (468, 469, 471, 470), (472, 473, 475, 474), (476, 477, 479, 478), (480, 481, 483, 482), (484, 485, 487, 486), (488, 489, 491, 490), (492, 493, 495, 494), (496, 497, 499, 498), (500, 501, 503, 502), (504, 505, 507, 506), (508, 509, 511, 510), (512, 513, 515, 514), (516, 517, 519, 518), (520, 521, 523, 522), (524, 525, 527, 526), (528, 529, 531, 530), (532, 533, 535, 534), (536, 537, 539, 538), (540, 541, 543, 542), (544, 545, 547, 546), (548, 549, 551, 550), (552, 553, 555, 554), (556, 557, 559, 558), (560, 561, 563, 562), (564, 565, 567, 566), (568, 569, 571, 570), (572, 573, 575, 574), (576, 577, 579, 578), (580, 581, 583, 582), (584, 585, 587, 586), (588, 589, 591, 590), (592, 593, 595, 594), (596, 597, 599, 598), (600, 601, 603, 602), (604, 605, 607, 606), (608, 609, 611, 610), (612, 613, 615, 614), (616, 617, 619, 618), (620, 621, 623, 622), (624, 625, 627, 626), (628, 629, 631, 630), (632, 633, 635, 634), (636, 637, 639, 638), (640, 641, 643, 642), (644, 645, 647, 646), (648, 649, 651, 650), (652, 653, 655, 654), (656, 657, 659, 658), (660, 661, 663, 662), (664, 665, 667, 666), (668, 669, 671, 670), (672, 673, 675, 674), (676, 677, 679, 678), (680, 681, 683, 682), (684, 685, 687, 686), (688, 689, 691, 690), (692, 693, 695, 694), (696, 697, 699, 698), (700, 701, 703, 702), (704, 705, 707, 706), (708, 709, 711, 710), (712, 713, 715, 714), (716, 717, 719, 718), (720, 721, 723, 722), (724, 725, 727, 726), (728, 729, 731, 730), (732, 733, 735, 734), (736, 737, 739, 738), (740, 741, 743, 742), (744, 745, 747, 746), (748, 749, 751, 750), (752, 753, 755, 754), (756, 757, 759, 758), (760, 761, 763, 762), (764, 765, 767, 766), (768, 769, 771, 770), (772, 773, 775, 774), (776, 777, 779, 778), (780, 781, 783, 782), (784, 785, 787, 786), (788, 789, 791, 790), (792, 793, 795, 794), (796, 797, 799, 798)])
_uv = me_plane_012.uv_layers.new(name='UVMap')
_uv.uv.foreach_set('vector', [0.0001, 9.998e-05, 0.9999, 9.998e-05, 0.9999, 0.9999, 9.998e-05, 0.9999, 0.0001, 9.998e-05, 0.9999, 9.998e-05, 0.9999, 0.9999, 9.998e-05, 0.9999, 0.0001, 9.998e-05, 0.9999, 9.998e-05, 0.9999, 0.9999, 9.998e-05, 0.9999, 0.0001, 9.998e-05, 0.9999, 9.998e-05, 0.9999, 0.9999, 9.998e-05, 0.9999, 0.0001, 9.998e-05, 0.9999, 9.998e-05, 0.9999, 0.9999, 9.998e-05, 0.9999, 0.0001, 9.998e-05, 0.9999, 9.998e-05, 0.9999, 0.9999, 9.998e-05, 0.9999, 0.0001, 9.998e-05, 0.9999, 9.998e-05, 0.9999, 0.9999, 9.998e-05, 0.9999, 0.0001, 9.998e-05, 0.9999, 9.998e-05, 0.9999, 0.9999, 9.998e-05, 0.9999, 0.0001, 9.998e-05, 0.9999, 9.998e-05, 0.9999, 0.9999, 9.998e-05, 0.9999, 0.0001, 9.998e-05, 0.9999, 9.998e-05, 0.9999, 0.9999, 9.998e-05, 0.9999, 0.0001, 9.998e-05, 0.9999, 9.998e-05, 0.9999, 0.9999, 9.998e-05, 0.9999, 0.0001, 9.998e-05, 0.9999, 9.998e-05, 0.9999, 0.9999, 9.998e-05, 0.9999, 0.0001, 9.998e-05, 0.9999, 9.998e-05, 0.9999, 0.9999, 9.998e-05, 0.9999, 0.0001, 9.998e-05, 0.9999, 9.998e-05, 0.9999, 0.9999, 9.998e-05, 0.9999, 0.0001, 9.998e-05, 0.9999, 9.998e-05, 0.9999, 0.9999, 9.998e-05, 0.9999, 0.0001, 9.998e-05, 0.9999, 9.998e-05, 0.9999, 0.9999, 9.998e-05, 0.9999, 0.0001, 9.998e-05, 0.9999, 9.998e-05, 0.9999, 0.9999, 9.998e-05, 0.9999, 0.0001, 9.998e-05, 0.9999, 9.998e-05, 0.9999, 0.9999, 9.998e-05, 0.9999, 0.0001, 9.998e-05, 0.9999, 9.998e-05, 0.9999, 0.9999, 9.998e-05, 0.9999, 0.0001, 9.998e-05, 0.9999, 9.998e-05, 0.9999, 0.9999, 9.998e-05, 0.9999, 0.0001, 9.998e-05, 0.9999, 9.998e-05, 0.9999, 0.9999, 9.998e-05, 0.9999, 0.0001, 9.998e-05, 0.9999, 9.998e-05, 0.9999, 0.9999, 9.998e-05, 0.9999, 0.0001, 9.998e-05, 0.9999, 9.998e-05, 0.9999, 0.9999, 9.998e-05, 0.9999, 0.0001, 9.998e-05, 0.9999, 9.998e-05, 0.9999, 0.9999, 9.998e-05, 0.9999, 0.0001, 9.998e-05, 0.9999, 9.998e-05, 0.9999, 0.9999, 9.998e-05, 0.9999, 0.0001, 9.998e-05, 0.9999, 9.998e-05, 0.9999, 0.9999, 9.998e-05, 0.9999, 0.0001, 9.998e-05, 0.9999, 9.998e-05, 0.9999, 0.9999, 9.998e-05, 0.9999, 0.0001, 9.998e-05, 0.9999, 9.998e-05, 0.9999, 0.9999, 9.998e-05, 0.9999, 0.0001, 9.998e-05, 0.9999, 9.998e-05, 0.9999, 0.9999, 9.998e-05, 0.9999, 0.0001, 9.998e-05, 0.9999, 9.998e-05, 0.9999, 0.9999, 9.998e-05, 0.9999, 0.0001, 9.998e-05, 0.9999, 9.998e-05, 0.9999, 0.9999, 9.998e-05, 0.9999, 0.0001, 9.998e-05, 0.9999, 9.998e-05, 0.9999, 0.9999, 9.998e-05, 0.9999, 0.0001, 9.998e-05, 0.9999, 9.998e-05, 0.9999, 0.9999, 9.998e-05, 0.9999, 0.0001, 9.998e-05, 0.9999, 9.998e-05, 0.9999, 0.9999, 9.998e-05, 0.9999, 0.0001, 9.998e-05, 0.9999, 9.998e-05, 0.9999, 0.9999, 9.998e-05, 0.9999, 0.0001, 9.998e-05, 0.9999, 9.998e-05, 0.9999, 0.9999, 9.998e-05, 0.9999, 0.0001, 9.998e-05, 0.9999, 9.998e-05, 0.9999, 0.9999, 9.998e-05, 0.9999, 0.0001, 9.998e-05, 0.9999, 9.998e-05, 0.9999, 0.9999, 9.998e-05, 0.9999, 0.0001, 9.998e-05, 0.9999, 9.998e-05, 0.9999, 0.9999, 9.998e-05, 0.9999, 0.0001, 9.998e-05, 0.9999, 9.998e-05, 0.9999, 0.9999, 9.998e-05, 0.9999, 0.0001, 9.998e-05, 0.9999, 9.998e-05, 0.9999, 0.9999, 9.998e-05, 0.9999, 0.0001, 9.998e-05, 0.9999, 9.998e-05, 0.9999, 0.9999, 9.998e-05, 0.9999, 0.0001, 9.998e-05, 0.9999, 9.998e-05, 0.9999, 0.9999, 9.998e-05, 0.9999, 0.0001, 9.998e-05, 0.9999, 9.998e-05, 0.9999, 0.9999, 9.998e-05, 0.9999, 0.0001, 9.998e-05, 0.9999, 9.998e-05, 0.9999, 0.9999, 9.998e-05, 0.9999, 0.0001, 9.998e-05, 0.9999, 9.998e-05, 0.9999, 0.9999, 9.998e-05, 0.9999, 0.0001, 9.998e-05, 0.9999, 9.998e-05, 0.9999, 0.9999, 9.998e-05, 0.9999, 0.0001, 9.998e-05, 0.9999, 9.998e-05, 0.9999, 0.9999, 9.998e-05, 0.9999, 0.0001, 9.998e-05, 0.9999, 9.998e-05, 0.9999, 0.9999, 9.998e-05, 0.9999, 0.0001, 9.998e-05, 0.9999, 9.998e-05, 0.9999, 0.9999, 9.998e-05, 0.9999, 0.0001, 9.998e-05, 0.9999, 9.998e-05, 0.9999, 0.9999, 9.998e-05, 0.9999, 0.0001, 9.998e-05, 0.9999, 9.998e-05, 0.9999, 0.9999, 9.998e-05, 0.9999, 0.0001, 9.998e-05, 0.9999, 9.998e-05, 0.9999, 0.9999, 9.998e-05, 0.9999, 0.0001, 9.998e-05, 0.9999, 9.998e-05, 0.9999, 0.9999, 9.998e-05, 0.9999, 0.0001, 9.998e-05, 0.9999, 9.998e-05, 0.9999, 0.9999, 9.998e-05, 0.9999, 0.0001, 9.998e-05, 0.9999, 9.998e-05, 0.9999, 0.9999, 9.998e-05, 0.9999, 0.0001, 9.998e-05, 0.9999, 9.998e-05, 0.9999, 0.9999, 9.998e-05, 0.9999, 0.0001, 9.998e-05, 0.9999, 9.998e-05, 0.9999, 0.9999, 9.998e-05, 0.9999, 0.0001, 9.998e-05, 0.9999, 9.998e-05, 0.9999, 0.9999, 9.998e-05, 0.9999, 0.0001, 9.998e-05, 0.9999, 9.998e-05, 0.9999, 0.9999, 9.998e-05, 0.9999, 0.0001, 9.998e-05, 0.9999, 9.998e-05, 0.9999, 0.9999, 9.998e-05, 0.9999, 0.0001, 9.998e-05, 0.9999, 9.998e-05, 0.9999, 0.9999, 9.998e-05, 0.9999, 0.0001, 9.998e-05, 0.9999, 9.998e-05, 0.9999, 0.9999, 9.998e-05, 0.9999, 0.0001, 9.998e-05, 0.9999, 9.998e-05, 0.9999, 0.9999, 9.998e-05, 0.9999, 0.0001, 9.998e-05, 0.9999, 9.998e-05, 0.9999, 0.9999, 9.998e-05, 0.9999, 0.0001, 9.998e-05, 0.9999, 9.998e-05, 0.9999, 0.9999, 9.998e-05, 0.9999, 0.0001, 9.998e-05, 0.9999, 9.998e-05, 0.9999, 0.9999, 9.998e-05, 0.9999, 0.0001, 9.998e-05, 0.9999, 9.998e-05, 0.9999, 0.9999, 9.998e-05, 0.9999, 0.0001, 9.998e-05, 0.9999, 9.998e-05, 0.9999, 0.9999, 9.998e-05, 0.9999, 0.0001, 9.998e-05, 0.9999, 9.998e-05, 0.9999, 0.9999, 9.998e-05, 0.9999, 0.0001, 9.998e-05, 0.9999, 9.998e-05, 0.9999, 0.9999, 9.998e-05, 0.9999, 0.0001, 9.998e-05, 0.9999, 9.998e-05, 0.9999, 0.9999, 9.998e-05, 0.9999, 0.0001, 9.998e-05, 0.9999, 9.998e-05, 0.9999, 0.9999, 9.998e-05, 0.9999, 0.0001, 9.998e-05, 0.9999, 9.998e-05, 0.9999, 0.9999, 9.998e-05, 0.9999, 0.0001, 9.998e-05, 0.9999, 9.998e-05, 0.9999, 0.9999, 9.998e-05, 0.9999, 0.0001, 9.998e-05, 0.9999, 9.998e-05, 0.9999, 0.9999, 9.998e-05, 0.9999, 0.0001, 9.998e-05, 0.9999, 9.998e-05, 0.9999, 0.9999, 9.998e-05, 0.9999, 0.0001, 9.998e-05, 0.9999, 9.998e-05, 0.9999, 0.9999, 9.998e-05, 0.9999, 0.0001, 9.998e-05, 0.9999, 9.998e-05, 0.9999, 0.9999, 9.998e-05, 0.9999, 0.0001, 9.998e-05, 0.9999, 9.998e-05, 0.9999, 0.9999, 9.998e-05, 0.9999, 0.0001, 9.998e-05, 0.9999, 9.998e-05, 0.9999, 0.9999, 9.998e-05, 0.9999, 0.0001, 9.998e-05, 0.9999, 9.998e-05, 0.9999, 0.9999, 9.998e-05, 0.9999, 0.0001, 9.998e-05, 0.9999, 9.998e-05, 0.9999, 0.9999, 9.998e-05, 0.9999, 0.0001, 9.998e-05, 0.9999, 9.998e-05, 0.9999, 0.9999, 9.998e-05, 0.9999, 0.0001, 9.998e-05, 0.9999, 9.998e-05, 0.9999, 0.9999, 9.998e-05, 0.9999, 0.0001, 9.998e-05, 0.9999, 9.998e-05, 0.9999, 0.9999, 9.998e-05, 0.9999, 0.0001, 9.998e-05, 0.9999, 9.998e-05, 0.9999, 0.9999, 9.998e-05, 0.9999, 0.0001, 9.998e-05, 0.9999, 9.998e-05, 0.9999, 0.9999, 9.998e-05, 0.9999, 0.0001, 9.998e-05, 0.9999, 9.998e-05, 0.9999, 0.9999, 9.998e-05, 0.9999, 0.0001, 9.998e-05, 0.9999, 9.998e-05, 0.9999, 0.9999, 9.998e-05, 0.9999, 0.0001, 9.998e-05, 0.9999, 9.998e-05, 0.9999, 0.9999, 9.998e-05, 0.9999, 0.0001, 9.998e-05, 0.9999, 9.998e-05, 0.9999, 0.9999, 9.998e-05, 0.9999, 0.0001, 9.998e-05, 0.9999, 9.998e-05, 0.9999, 0.9999, 9.998e-05, 0.9999, 0.0001, 9.998e-05, 0.9999, 9.998e-05, 0.9999, 0.9999, 9.998e-05, 0.9999, 0.0001, 9.998e-05, 0.9999, 9.998e-05, 0.9999, 0.9999, 9.998e-05, 0.9999, 0.0001, 9.998e-05, 0.9999, 9.998e-05, 0.9999, 0.9999, 9.998e-05, 0.9999, 0.0001, 9.998e-05, 0.9999, 9.998e-05, 0.9999, 0.9999, 9.998e-05, 0.9999, 0.0001, 9.998e-05, 0.9999, 9.998e-05, 0.9999, 0.9999, 9.998e-05, 0.9999, 0.0001, 9.998e-05, 0.9999, 9.998e-05, 0.9999, 0.9999, 9.998e-05, 0.9999, 0.0001, 9.998e-05, 0.9999, 9.998e-05, 0.9999, 0.9999, 9.998e-05, 0.9999, 0.0001, 9.998e-05, 0.9999, 9.998e-05, 0.9999, 0.9999, 9.998e-05, 0.9999, 0.0001, 9.998e-05, 0.9999, 9.998e-05, 0.9999, 0.9999, 9.998e-05, 0.9999, 0.0001, 9.998e-05, 0.9999, 9.998e-05, 0.9999, 0.9999, 9.998e-05, 0.9999, 0.0001, 9.998e-05, 0.9999, 9.998e-05, 0.9999, 0.9999, 9.998e-05, 0.9999, 0.0001, 9.998e-05, 0.9999, 9.998e-05, 0.9999, 0.9999, 9.998e-05, 0.9999, 0.0001, 9.998e-05, 0.9999, 9.998e-05, 0.9999, 0.9999, 9.998e-05, 0.9999, 0.0001, 9.998e-05, 0.9999, 9.998e-05, 0.9999, 0.9999, 9.998e-05, 0.9999, 0.0001, 9.998e-05, 0.9999, 9.998e-05, 0.9999, 0.9999, 9.998e-05, 0.9999, 0.0001, 9.998e-05, 0.9999, 9.998e-05, 0.9999, 0.9999, 9.998e-05, 0.9999, 0.0001, 9.998e-05, 0.9999, 9.998e-05, 0.9999, 0.9999, 9.998e-05, 0.9999, 0.0001, 9.998e-05, 0.9999, 9.998e-05, 0.9999, 0.9999, 9.998e-05, 0.9999, 0.0001, 9.998e-05, 0.9999, 9.998e-05, 0.9999, 0.9999, 9.998e-05, 0.9999, 0.0001, 9.998e-05, 0.9999, 9.998e-05, 0.9999, 0.9999, 9.998e-05, 0.9999, 0.0001, 9.998e-05, 0.9999, 9.998e-05, 0.9999, 0.9999, 9.998e-05, 0.9999, 0.0001, 9.998e-05, 0.9999, 9.998e-05, 0.9999, 0.9999, 9.998e-05, 0.9999, 0.0001, 9.998e-05, 0.9999, 9.998e-05, 0.9999, 0.9999, 9.998e-05, 0.9999, 0.0001, 9.998e-05, 0.9999, 9.998e-05, 0.9999, 0.9999, 9.998e-05, 0.9999, 0.0001, 9.998e-05, 0.9999, 9.998e-05, 0.9999, 0.9999, 9.998e-05, 0.9999, 0.0001, 9.998e-05, 0.9999, 9.998e-05, 0.9999, 0.9999, 9.998e-05, 0.9999, 0.0001, 9.998e-05, 0.9999, 9.998e-05, 0.9999, 0.9999, 9.998e-05, 0.9999, 0.0001, 9.998e-05, 0.9999, 9.998e-05, 0.9999, 0.9999, 9.998e-05, 0.9999, 0.0001, 9.998e-05, 0.9999, 9.998e-05, 0.9999, 0.9999, 9.998e-05, 0.9999, 0.0001, 9.998e-05, 0.9999, 9.998e-05, 0.9999, 0.9999, 9.998e-05, 0.9999, 0.0001, 9.998e-05, 0.9999, 9.998e-05, 0.9999, 0.9999, 9.998e-05, 0.9999, 0.0001, 9.998e-05, 0.9999, 9.998e-05, 0.9999, 0.9999, 9.998e-05, 0.9999, 0.0001, 9.998e-05, 0.9999, 9.998e-05, 0.9999, 0.9999, 9.998e-05, 0.9999, 0.0001, 9.998e-05, 0.9999, 9.998e-05, 0.9999, 0.9999, 9.998e-05, 0.9999, 0.0001, 9.998e-05, 0.9999, 9.998e-05, 0.9999, 0.9999, 9.998e-05, 0.9999, 0.0001, 9.998e-05, 0.9999, 9.998e-05, 0.9999, 0.9999, 9.998e-05, 0.9999, 0.0001, 9.998e-05, 0.9999, 9.998e-05, 0.9999, 0.9999, 9.998e-05, 0.9999, 0.0001, 9.998e-05, 0.9999, 9.998e-05, 0.9999, 0.9999, 9.998e-05, 0.9999, 0.0001, 9.998e-05, 0.9999, 9.998e-05, 0.9999, 0.9999, 9.998e-05, 0.9999, 0.0001, 9.998e-05, 0.9999, 9.998e-05, 0.9999, 0.9999, 9.998e-05, 0.9999, 0.0001, 9.998e-05, 0.9999, 9.998e-05, 0.9999, 0.9999, 9.998e-05, 0.9999, 0.0001, 9.998e-05, 0.9999, 9.998e-05, 0.9999, 0.9999, 9.998e-05, 0.9999, 0.0001, 9.998e-05, 0.9999, 9.998e-05, 0.9999, 0.9999, 9.998e-05, 0.9999, 0.0001, 9.998e-05, 0.9999, 9.998e-05, 0.9999, 0.9999, 9.998e-05, 0.9999, 0.0001, 9.998e-05, 0.9999, 9.998e-05, 0.9999, 0.9999, 9.998e-05, 0.9999, 0.0001, 9.998e-05, 0.9999, 9.998e-05, 0.9999, 0.9999, 9.998e-05, 0.9999, 0.0001, 9.998e-05, 0.9999, 9.998e-05, 0.9999, 0.9999, 9.998e-05, 0.9999, 0.0001, 9.998e-05, 0.9999, 9.998e-05, 0.9999, 0.9999, 9.998e-05, 0.9999, 0.0001, 9.998e-05, 0.9999, 9.998e-05, 0.9999, 0.9999, 9.998e-05, 0.9999, 0.0001, 9.998e-05, 0.9999, 9.998e-05, 0.9999, 0.9999, 9.998e-05, 0.9999, 0.0001, 9.998e-05, 0.9999, 9.998e-05, 0.9999, 0.9999, 9.998e-05, 0.9999, 0.0001, 9.998e-05, 0.9999, 9.998e-05, 0.9999, 0.9999, 9.998e-05, 0.9999, 0.0001, 9.998e-05, 0.9999, 9.998e-05, 0.9999, 0.9999, 9.998e-05, 0.9999, 0.0001, 9.998e-05, 0.9999, 9.998e-05, 0.9999, 0.9999, 9.998e-05, 0.9999, 0.0001, 9.998e-05, 0.9999, 9.998e-05, 0.9999, 0.9999, 9.998e-05, 0.9999, 0.0001, 9.998e-05, 0.9999, 9.998e-05, 0.9999, 0.9999, 9.998e-05, 0.9999, 0.0001, 9.998e-05, 0.9999, 9.998e-05, 0.9999, 0.9999, 9.998e-05, 0.9999, 0.0001, 9.998e-05, 0.9999, 9.998e-05, 0.9999, 0.9999, 9.998e-05, 0.9999, 0.0001, 9.998e-05, 0.9999, 9.998e-05, 0.9999, 0.9999, 9.998e-05, 0.9999, 0.0001, 9.998e-05, 0.9999, 9.998e-05, 0.9999, 0.9999, 9.998e-05, 0.9999, 0.0001, 9.998e-05, 0.9999, 9.998e-05, 0.9999, 0.9999, 9.998e-05, 0.9999, 0.0001, 9.998e-05, 0.9999, 9.998e-05, 0.9999, 0.9999, 9.998e-05, 0.9999, 0.0001, 9.998e-05, 0.9999, 9.998e-05, 0.9999, 0.9999, 9.998e-05, 0.9999, 0.0001, 9.998e-05, 0.9999, 9.998e-05, 0.9999, 0.9999, 9.998e-05, 0.9999, 0.0001, 9.998e-05, 0.9999, 9.998e-05, 0.9999, 0.9999, 9.998e-05, 0.9999, 0.0001, 9.998e-05, 0.9999, 9.998e-05, 0.9999, 0.9999, 9.998e-05, 0.9999, 0.0001, 9.998e-05, 0.9999, 9.998e-05, 0.9999, 0.9999, 9.998e-05, 0.9999, 0.0001, 9.998e-05, 0.9999, 9.998e-05, 0.9999, 0.9999, 9.998e-05, 0.9999, 0.0001, 9.998e-05, 0.9999, 9.998e-05, 0.9999, 0.9999, 9.998e-05, 0.9999, 0.0001, 9.998e-05, 0.9999, 9.998e-05, 0.9999, 0.9999, 9.998e-05, 0.9999, 0.0001, 9.998e-05, 0.9999, 9.998e-05, 0.9999, 0.9999, 9.998e-05, 0.9999, 0.0001, 9.998e-05, 0.9999, 9.998e-05, 0.9999, 0.9999, 9.998e-05, 0.9999, 0.0001, 9.998e-05, 0.9999, 9.998e-05, 0.9999, 0.9999, 9.998e-05, 0.9999, 0.0001, 9.998e-05, 0.9999, 9.998e-05, 0.9999, 0.9999, 9.998e-05, 0.9999, 0.0001, 9.998e-05, 0.9999, 9.998e-05, 0.9999, 0.9999, 9.998e-05, 0.9999, 0.0001, 9.998e-05, 0.9999, 9.998e-05, 0.9999, 0.9999, 9.998e-05, 0.9999, 0.0001, 9.998e-05, 0.9999, 9.998e-05, 0.9999, 0.9999, 9.998e-05, 0.9999, 0.0001, 9.998e-05, 0.9999, 9.998e-05, 0.9999, 0.9999, 9.998e-05, 0.9999, 0.0001, 9.998e-05, 0.9999, 9.998e-05, 0.9999, 0.9999, 9.998e-05, 0.9999, 0.0001, 9.998e-05, 0.9999, 9.998e-05, 0.9999, 0.9999, 9.998e-05, 0.9999, 0.0001, 9.998e-05, 0.9999, 9.998e-05, 0.9999, 0.9999, 9.998e-05, 0.9999, 0.0001, 9.998e-05, 0.9999, 9.998e-05, 0.9999, 0.9999, 9.998e-05, 0.9999, 0.0001, 9.998e-05, 0.9999, 9.998e-05, 0.9999, 0.9999, 9.998e-05, 0.9999, 0.0001, 9.998e-05, 0.9999, 9.998e-05, 0.9999, 0.9999, 9.998e-05, 0.9999, 0.0001, 9.998e-05, 0.9999, 9.998e-05, 0.9999, 0.9999, 9.998e-05, 0.9999, 0.0001, 9.998e-05, 0.9999, 9.998e-05, 0.9999, 0.9999, 9.998e-05, 0.9999, 0.0001, 9.998e-05, 0.9999, 9.998e-05, 0.9999, 0.9999, 9.998e-05, 0.9999, 0.0001, 9.998e-05, 0.9999, 9.998e-05, 0.9999, 0.9999, 9.998e-05, 0.9999, 0.0001, 9.998e-05, 0.9999, 9.998e-05, 0.9999, 0.9999, 9.998e-05, 0.9999, 0.0001, 9.998e-05, 0.9999, 9.998e-05, 0.9999, 0.9999, 9.998e-05, 0.9999, 0.0001, 9.998e-05, 0.9999, 9.998e-05, 0.9999, 0.9999, 9.998e-05, 0.9999, 0.0001, 9.998e-05, 0.9999, 9.998e-05, 0.9999, 0.9999, 9.998e-05, 0.9999, 0.0001, 9.998e-05, 0.9999, 9.998e-05, 0.9999, 0.9999, 9.998e-05, 0.9999, 0.0001, 9.998e-05, 0.9999, 9.998e-05, 0.9999, 0.9999, 9.998e-05, 0.9999, 0.0001, 9.998e-05, 0.9999, 9.998e-05, 0.9999, 0.9999, 9.998e-05, 0.9999, 0.0001, 9.998e-05, 0.9999, 9.998e-05, 0.9999, 0.9999, 9.998e-05, 0.9999, 0.0001, 9.998e-05, 0.9999, 9.998e-05, 0.9999, 0.9999, 9.998e-05, 0.9999, 0.0001, 9.998e-05, 0.9999, 9.998e-05, 0.9999, 0.9999, 9.998e-05, 0.9999, 0.0001, 9.998e-05, 0.9999, 9.998e-05, 0.9999, 0.9999, 9.998e-05, 0.9999, 0.0001, 9.998e-05, 0.9999, 9.998e-05, 0.9999, 0.9999, 9.998e-05, 0.9999, 0.0001, 9.998e-05, 0.9999, 9.998e-05, 0.9999, 0.9999, 9.998e-05, 0.9999, 0.0001, 9.998e-05, 0.9999, 9.998e-05, 0.9999, 0.9999, 9.998e-05, 0.9999, 0.0001, 9.998e-05, 0.9999, 9.998e-05, 0.9999, 0.9999, 9.998e-05, 0.9999, 0.0001, 9.998e-05, 0.9999, 9.998e-05, 0.9999, 0.9999, 9.998e-05, 0.9999, 0.0001, 9.998e-05, 0.9999, 9.998e-05, 0.9999, 0.9999, 9.998e-05, 0.9999, 0.0001, 9.998e-05, 0.9999, 9.998e-05, 0.9999, 0.9999, 9.998e-05, 0.9999, 0.0001, 9.998e-05, 0.9999, 9.998e-05, 0.9999, 0.9999, 9.998e-05, 0.9999])
me_plane_012.materials.append(mat_bush_leaves)
me_plane_012.use_remesh_preserve_volume = False
me_plane_012.use_remesh_preserve_attributes = False
me_plane_012.use_mirror_vertex_groups = False
me_plane_012.update()
me_plane_012.normals_split_custom_set([tuple(v) for v in zip(*[iter([-0.2097, 0.9485, 0.2375, 0.4708, 0.8558, 0.2143, 0.4385, 0.7971, -0.4151, -0.1924, 0.8704, -0.4532, 0.3048, 0.5794, 0.7559, 0.8288, 0.3532, 0.434, 0.6785, 0.7346, 0.003886, 0.2195, 0.9345, 0.2804, 0.1903, 0.687, 0.7013, 0.7853, 0.48, 0.391, 0.5789, 0.8125, -0.06796, 0.1096, 0.9732, 0.2021, 0.06381, 0.488, 0.8705, 0.6753, 0.3219, 0.6636, 0.5671, 0.8078, 0.1606, 0.01218, 0.9044, 0.4265, 0.08932, 0.4482, 0.8895, 0.76, 0.2292, 0.6082, 0.6364, 0.7686, 0.06497, 0.02899, 0.9229, 0.3839, 0.2819, 0.6621, 0.6943, 0.8852, 0.3664, 0.2866, 0.6497, 0.7405, -0.1719, 0.167, 0.9783, 0.123, 0.401, 0.7126, 0.5757, 0.8312, 0.4838, 0.274, 0.655, 0.7515, -0.07894, 0.289, 0.9453, 0.1512, 0.2033, 0.4825, 0.852, 0.8759, 0.1958, 0.441, 0.6994, 0.7085, -0.0941, 0.1168, 0.9598, 0.2552, -0.7005, 0.3544, 0.6194, -0.1053, 0.5229, 0.8459, -0.05049, 0.9161, 0.3977, -0.58, 0.8038, 0.1322, -0.8441, 0.2807, 0.4569, -0.3809, 0.5026, 0.7761, -0.305, 0.8901, 0.3385, -0.7385, 0.6714, 0.06123, -0.8802, 0.3688, 0.2987, -0.3266, 0.6509, 0.6853, -0.2105, 0.9666, 0.1461, -0.6683, 0.731, -0.1378, -0.8418, 0.2934, 0.4531, -0.2238, 0.5432, 0.8092, -0.1408, 0.9523, 0.2707, -0.6707, 0.7406, -0.04138, -0.9081, 0.287, 0.3049, -0.24, 0.6083, 0.7566, -0.129, 0.9835, 0.1267, -0.6619, 0.723, -0.1978, -0.6402, -0.5137, -0.5711, -0.9736, -0.2043, -0.1022, -0.8109, 0.3716, -0.4521, -0.5267, 0.004953, -0.85, -0.6691, -0.5194, -0.5316, -0.9868, -0.1621, 0.003266, -0.8155, 0.4414, -0.3743, -0.5417, 0.05056, -0.839, -0.7956, -0.1955, -0.5734, -0.977, 0.2117, 0.02362, -0.7016, 0.651, -0.2896, -0.5415, 0.3475, -0.7656, -0.7898, -0.263, -0.554, -0.9754, 0.1917, 0.1086, -0.6904, 0.6786, -0.2507, -0.5201, 0.351, -0.7786, 0.3355, -0.5452, -0.7682, -0.3601, -0.5399, -0.7608, -0.3164, 0.06686, -0.9463, 0.2942, 0.06737, -0.9534, 0.1139, -0.594, -0.7964, -0.4763, -0.5257, -0.7048, -0.4414, -0.01143, -0.8972, 0.1035, -0.01266, -0.9945, 0.3909, -0.5762, -0.7178, -0.2618, -0.6042, -0.7526, -0.2399, -0.006078, -0.9708, 0.3609, -0.005881, -0.9326, 0.9795, 0.1776, 0.09547, 0.7959, -0.2631, -0.5453, 0.5372, 0.3374, -0.773, 0.7053, 0.6615, -0.2549, 0.9995, 0.03037, 0.002846, 0.7779, -0.3415, -0.5275, 0.5999, 0.1978, -0.7753, 0.7896, 0.5256, -0.3166, -0.1622, 0.7436, 0.6487, 0.4943, 0.6853, 0.5348, 0.3645, 0.9307, -0.02942, -0.1996, 0.9743, 0.1043, -0.0324, 0.5064, 0.8617, 0.618, 0.385, 0.6855, 0.5749, 0.8064, 0.1387, -0.1075, 0.9443, 0.3109, -0.05344, 0.5127, 0.8569, 0.6741, 0.3659, 0.6417, 0.6001, 0.7996, 0.02462, -0.1343, 0.9682, 0.211, -0.1749, 0.7927, 0.584, 0.5612, 0.7056, 0.4325, 0.3826, 0.91, -0.1598, -0.2016, 0.9793, -0.01598, -0.1383, 0.8176, 0.559, 0.5565, 0.7244, 0.4069, 0.3857, 0.9103, -0.1503, -0.1696, 0.9854, -0.0145, 0.04715, 0.7659, 0.6413, 0.5928, 0.6436, 0.4841, 0.4835, 0.8752, 0.01641, -0.0116, 0.99, 0.1408, 0.09259, 0.7824, 0.6159, 0.7222, 0.5756, 0.3834, 0.5594, 0.8172, -0.1388, 0.01251, 0.9999, -0.006434, -0.4586, 0.3842, 0.8013, 0.3477, 0.4054, 0.8455, 0.3273, 0.9177, 0.2254, -0.4342, 0.8748, 0.2149, -0.3713, 0.7281, 0.5762, 0.2006, 0.7682, 0.6079, 0.1666, 0.9751, 0.1464, -0.3134, 0.9391, 0.141, -0.3422, 0.5621, 0.753, 0.3704, 0.5557, 0.7443, 0.3284, 0.9227, 0.202, -0.3026, 0.9311, 0.2038, -0.6479, 0.6219, 0.44, -0.1525, 0.7735, 0.6152, -0.08417, 0.9882, 0.1279, -0.5411, 0.8409, 0.006779, -0.6305, 0.3456, 0.695, 0.08987, 0.4719, 0.877, 0.1746, 0.9464, 0.2718, -0.5809, 0.8094, 0.08635, -0.5596, 0.4994, 0.6614, 0.05366, 0.5966, 0.8007, 0.1171, 0.9519, 0.283, -0.4923, 0.8594, 0.1383, -0.6521, 0.6642, 0.3655, -0.04119, 0.8303, 0.5558, 0.02356, 0.9997, -0.007192, -0.4916, 0.8609, -0.1315, -0.6105, 0.7115, 0.3479, -0.04531, 0.8562, 0.5146, 0.01504, 0.9999, 0.002079, -0.462, 0.8796, -0.1136, -0.9314, 0.3396, 0.1309, -0.5171, 0.6375, 0.5711, -0.2886, 0.9526, 0.09613, -0.6449, 0.6973, -0.3128, -0.8342, 0.5311, 0.1486, -0.4163, 0.7452, 0.521, -0.2145, 0.9714, 0.1015, -0.5419, 0.8003, -0.2568, -0.9314, 0.2842, 0.2275, -0.529, 0.563, 0.635, -0.3311, 0.9243, 0.19, -0.7023, 0.6763, -0.2222, -0.9868, 0.1618, -0.002679, -0.5952, 0.5727, 0.5637, -0.2976, 0.9544, -0.02162, -0.6621, 0.5791, -0.4756, -0.995, -0.08418, -0.05431, -0.7314, 0.3602, 0.579, -0.5033, 0.8612, 0.07079, -0.7305, 0.4771, -0.4887, -0.9613, 0.1747, -0.2129, -0.8152, 0.519, 0.2571, -0.572, 0.8143, -0.09929, -0.7063, 0.5215, -0.4787, -0.9786, -0.1534, -0.137, -0.9293, 0.1656, 0.3302, -0.7807, 0.6228, -0.05181, -0.8502, 0.2573, -0.4593, -0.9911, -0.104, -0.08282, -0.901, 0.2141, 0.3774, -0.7583, 0.6518, 0.008336, -0.8601, 0.3069, -0.4074, -0.9654, 0.2267, -0.129, -0.7108, 0.5801, 0.3979, -0.4699, 0.8826, -0.009721, -0.6581, 0.6074, -0.4449, -0.9843, 0.1391, -0.1083, -0.6759, 0.5461, 0.4949, -0.4226, 0.9061, 0.02085, -0.6416, 0.5998, -0.4781, -0.9942, -0.09945, -0.04075, -0.7351, 0.3406, 0.5862, -0.5162, 0.8525, 0.08265, -0.744, 0.4651, -0.4797, -0.9877, 0.002422, 0.1564, -0.6549, 0.3687, 0.6597, -0.4966, 0.8357, 0.2344, -0.7812, 0.5508, -0.2939, -0.9967, -0.07214, -0.03621, -0.8448, 0.2734, 0.4599, -0.6854, 0.7253, 0.0645, -0.8385, 0.3779, -0.3925, -0.881, -0.1136, -0.4593, -0.9579, 0.2788, 0.06835, -0.6289, 0.7251, -0.2806, -0.5939, 0.3358, -0.7311, -0.9192, -0.05876, -0.3893, -0.8995, 0.3732, 0.2272, -0.5482, 0.8212, -0.1584, -0.5654, 0.446, -0.6939, -0.871, -0.1396, -0.471, -0.9529, 0.2852, 0.1032, -0.5919, 0.7578, -0.2746, -0.559, 0.3424, -0.7551, -0.9625, -0.1624, -0.2171, -0.9544, 0.1643, 0.2493, -0.7803, 0.6221, -0.06402, -0.7898, 0.2792, -0.5461, -0.09129, -0.6846, -0.7232, -0.7641, -0.4919, -0.4174, -0.6382, 0.2311, -0.7344, -0.00375, -0.0299, -0.9995, -0.3111, -0.3259, -0.8927, -0.8543, -0.07601, -0.5142, -0.6206, 0.4372, -0.6509, -0.1766, 0.2581, -0.9498, -0.258, -0.4457, -0.8572, -0.9122, -0.1296, -0.3887, -0.643, 0.489, -0.5894, -0.1148, 0.2799, -0.9531, -0.02142, -0.3627, -0.9317, -0.6183, -0.2376, -0.7491, -0.4823, 0.328, -0.8123, 0.04852, 0.2219, -0.9739, -0.04047, -0.3178, -0.9473, -0.7546, -0.139, -0.6413, -0.5428, 0.4832, -0.6869, 0.04772, 0.3902, -0.9195, 0.03567, -0.5542, -0.8316, -0.7056, -0.3879, -0.5931, -0.5722, 0.3406, -0.746, 0.1228, 0.2051, -0.971, 0.1642, -0.4396, -0.883, -0.5236, -0.3461, -0.7785, -0.3846, 0.3293, -0.8624, 0.2209, 0.1855, -0.9575, -0.01237, -0.345, -0.9385, -0.5988, -0.2258, -0.7684, -0.464, 0.3273, -0.8231, 0.05447, 0.2219, -0.9735, 0.7496, -0.2516, -0.6122, 0.009109, -0.4373, -0.8993, -0.07789, 0.321, -0.9439, 0.5646, 0.4318, -0.7034, 0.6081, -0.5147, -0.6044, -0.03558, -0.6318, -0.7743, -0.1205, 0.009466, -0.9927, 0.5522, 0.147, -0.8206, 0.5179, -0.4283, -0.7405, 0.004618, -0.5138, -0.8579, -0.05807, -0.01083, -0.9983, 0.4547, 0.09346, -0.8857, 0.6363, -0.06862, -0.7684, 0.04977, -0.1963, -0.9793, -0.02259, 0.3485, -0.937, 0.4645, 0.4377, -0.7699, 0.6566, -0.09804, -0.7478, -0.009872, -0.2408, -0.9705, -0.07718, 0.3656, -0.9276, 0.4625, 0.4678, -0.7532, 0.8386, -0.3247, -0.4374, 0.2343, -0.5699, -0.7876, 0.131, 0.08093, -0.9881, 0.6707, 0.3062, -0.6756, 0.734, -0.4715, -0.4888, 0.07541, -0.6451, -0.7604, -0.007566, -0.01991, -0.9998, 0.5932, 0.2284, -0.7719, 0.8817, -0.3662, -0.2975, 0.2793, -0.6569, -0.7003, 0.1726, 0.05954, -0.9832, 0.7491, 0.3005, -0.5903, 0.9077, -0.1485, -0.3925, 0.2624, -0.4586, -0.849, 0.122, 0.2612, -0.9575, 0.6496, 0.4716, -0.5964, 0.9197, 0.02793, -0.3917, 0.5323, -0.2618, -0.8051, 0.3109, 0.2685, -0.9117, 0.6528, 0.5241, -0.547, 0.9864, 0.03404, -0.1606, 0.6017, -0.3413, -0.7222, 0.3165, 0.3463, -0.8831, 0.6903, 0.6164, -0.3788, 0.9561, -0.2286, -0.1836, 0.538, -0.5491, -0.6396, 0.3557, 0.07682, -0.9314, 0.7942, 0.4064, -0.4518, 0.969, 0.1893, 0.1589, 0.948, -0.1288, -0.2909, 0.7573, 0.2844, -0.5879, 0.7712, 0.6192, -0.1477, 0.7551, 0.4846, 0.4416, 0.9702, -0.005194, -0.2422, 0.6302, 0.5005, -0.5935, 0.4426, 0.8928, -0.0832, 0.7896, 0.4789, 0.3836, 0.9693, 0.02312, -0.2447, 0.6561, 0.4903, -0.5738, 0.4884, 0.8671, -0.09838, 0.7362, 0.3191, 0.5968, 0.9877, -0.1427, -0.06376, 0.7332, 0.4446, -0.5146, 0.5069, 0.8594, 0.06733, 0.9185, 0.2298, 0.3218, 0.9871, -0.08932, -0.133, 0.8418, 0.3089, -0.4427, 0.7558, 0.6532, -0.04617, 0.7855, 0.3535, 0.508, 0.9949, 0.0563, 0.084, 0.8443, 0.4716, -0.2546, 0.6508, 0.7413, 0.1642, 0.7046, 0.5476, 0.4512, 0.9789, 0.1833, -0.09081, 0.672, 0.5992, -0.4351, 0.4691, 0.8828, 0.02365, 0.7479, 0.3459, 0.5666, 0.9914, -0.1053, -0.07816, 0.7297, 0.4569, -0.5086, 0.513, 0.8569, 0.05064, 0.4848, 0.6941, 0.5322, 0.8497, 0.4887, 0.1978, 0.6134, 0.7692, -0.1794, 0.3029, 0.9407, 0.1528, 0.5376, 0.3872, 0.749, 0.9681, 0.03486, 0.2479, 0.7833, 0.5483, -0.293, 0.3337, 0.9125, 0.2367, 0.6234, 0.4826, 0.6152, 0.9626, 0.1879, 0.1954, 0.7792, 0.5821, -0.2324, 0.4396, 0.8799, 0.1804, 0.433, 0.7365, 0.5197, 0.8925, 0.447, 0.06101, 0.5437, 0.7518, -0.3731, 0.1918, 0.9809, 0.03141, 0.4365, 0.734, 0.5204, 0.9067, 0.4203, 0.03486, 0.5416, 0.7363, -0.4057, 0.1832, 0.983, 0.01088, -0.03698, 0.8509, 0.524, 0.6591, 0.6894, 0.3005, 0.4497, 0.8076, -0.3815, -0.2116, 0.9613, -0.1765, 0.1658, 0.8638, 0.4758, 0.6712, 0.6869, 0.2787, 0.5345, 0.809, -0.2446, 0.01763, 0.9959, -0.08865, -0.08931, 0.8249, 0.5582, 0.5916, 0.7156, 0.3713, 0.402, 0.8596, -0.3154, -0.2581, 0.961, -0.09978, -0.001165, 0.9729, 0.231, 0.4749, 0.876, 0.08358, 0.3112, 0.8816, -0.3549, -0.1131, 0.9688, -0.2203, -0.01087, 0.879, 0.4766, 0.6372, 0.7232, 0.2662, 0.4371, 0.822, -0.3651, -0.174, 0.9688, -0.1766, -0.07788, 0.9249, 0.3722, 0.6179, 0.7711, 0.1537, 0.3713, 0.8003, -0.4708, -0.2251, 0.932, -0.2841, -0.138, 0.8706, 0.4723, 0.3709, 0.8552, 0.362, 0.2273, 0.9597, -0.1651, -0.2589, 0.9659, -0.003363, -0.1018, 0.8593, 0.5012, 0.4587, 0.8095, 0.3665, 0.3035, 0.9302, -0.2063, -0.2381, 0.9708, -0.02779, -0.1613, 0.9637, 0.2129, 0.433, 0.8801, 0.1945, 0.4108, 0.835, -0.3661, -0.1515, 0.9053, -0.3969, -0.3401, 0.9104, 0.2354, 0.2883, 0.9271, 0.2397, 0.2751, 0.8845, -0.3768, -0.325, 0.8701, -0.3706, -0.2441, 0.911, 0.3324, 0.2437, 0.9111, 0.3324, 0.255, 0.9532, -0.1626, -0.2554, 0.9531, -0.1626, -0.4016, 0.8981, 0.1794, 0.1753, 0.9654, 0.1929, 0.1646, 0.9065, -0.3888, -0.3801, 0.85, -0.3646, -0.263, 0.9613, 0.082, 0.3625, 0.9286, 0.07924, 0.3201, 0.82, -0.4745, -0.2304, 0.8423, -0.4873, -0.3347, 0.9423, 0.01034, 0.3565, 0.9342, 0.0102, 0.3429, 0.7032, -0.6228, -0.3217, 0.7088, -0.6277, -0.3012, 0.9285, -0.2171, 0.1884, 0.9563, -0.2235, 0.1734, 0.7448, -0.6443, -0.2785, 0.7264, -0.6284, -0.4714, 0.8793, 0.0684, 0.1491, 0.9858, 0.07671, 0.1517, 0.7998, -0.5808, -0.478, 0.7107, -0.5161, -0.4012, 0.9153, 0.03649, 0.1749, 0.9838, 0.03921, 0.1776, 0.8173, -0.5482, -0.4065, 0.7587, -0.509, -0.2574, 0.9518, -0.167, 0.3643, 0.9172, -0.161, 0.3282, 0.6636, -0.6722, -0.2302, 0.6837, -0.6925, -0.1502, 0.956, -0.2518, 0.3026, 0.9217, -0.2428, 0.2804, 0.7318, -0.6212, -0.1384, 0.7551, -0.6409, -0.7843, 0.6188, -0.0454, -0.4531, 0.8449, 0.2844, -0.1673, 0.9798, -0.1095, -0.4828, 0.7636, -0.4288, -0.8494, 0.5162, 0.1101, -0.3578, 0.7712, 0.5266, 0.002694, 0.9999, 0.01153, -0.4566, 0.7657, -0.4531, -0.876, 0.4799, -0.04886, -0.5238, 0.7788, 0.3451, -0.1853, 0.9738, -0.1319, -0.5464, 0.672, -0.4999, -0.8253, 0.5397, -0.1658, -0.3656, 0.8785, 0.3074, 0.03135, 0.9728, -0.2296, -0.3684, 0.6813, -0.6326, -0.7641, 0.6427, -0.05642, -0.4409, 0.8583, 0.2626, -0.1633, 0.9797, -0.1167, -0.4676, 0.7753, -0.4246, -0.7206, 0.6684, -0.1844, -0.3764, 0.9118, 0.1639, -0.07221, 0.9711, -0.2276, -0.3764, 0.7557, -0.5359, -0.9359, 0.3334, -0.1135, -0.5938, 0.7221, 0.355, -0.1787, 0.9575, -0.2263, -0.5669, 0.5491, -0.614, -0.856, 0.5072, -0.1005, -0.6049, 0.768, 0.2106, -0.3315, 0.9275, -0.1728, -0.599, 0.6591, -0.4548, -0.7798, 0.6194, -0.09031, -0.2619, 0.8889, 0.3758, 0.1094, 0.9819, -0.1549, -0.3013, 0.7501, -0.5887, -0.7071, 0.7024, -0.08154, -0.2786, 0.9115, 0.3025, 0.03648, 0.9899, -0.1372, -0.3144, 0.8043, -0.5042, -0.8014, 0.4118, -0.4338, -0.6072, 0.7898, 0.08605, -0.07526, 0.9614, -0.2645, -0.27, 0.5987, -0.7541, -0.8883, 0.3375, -0.3116, -0.6827, 0.7009, 0.2068, -0.1741, 0.9717, -0.1594, -0.392, 0.5867, -0.7086, -0.7304, 0.4549, -0.5095, -0.6132, 0.7802, -0.1238, -0.1823, 0.9024, -0.3904, -0.3203, 0.5886, -0.7423, -0.68, 0.5594, -0.4739, -0.4596, 0.8873, 0.03841, 0.03182, 0.9632, -0.2669, -0.1453, 0.6755, -0.7229, -0.5159, 0.6545, -0.5526, -0.3617, 0.9169, -0.1686, 0.07811, 0.9291, -0.3614, -0.06881, 0.6744, -0.7351, -0.4307, 0.6234, -0.6526, -0.2896, 0.9141, -0.284, 0.1487, 0.8792, -0.4526, 0.006774, 0.6133, -0.7899, -0.3973, -0.1547, -0.9046, -0.8089, 0.1421, -0.5706, -0.4166, 0.6598, -0.6253, -0.05752, 0.3105, -0.9488, -0.4485, -0.1142, -0.8865, -0.8214, 0.17, -0.5445, -0.4598, 0.6547, -0.6, -0.1204, 0.3357, -0.9342, -0.5141, 0.1273, -0.8482, -0.8388, 0.4395, -0.3212, -0.3919, 0.8546, -0.3407, -0.07799, 0.61, -0.7885, -0.5264, 0.07343, -0.8471, -0.8683, 0.4109, -0.278, -0.3959, 0.865, -0.3083, -0.05839, 0.606, -0.7933, -0.5265, -0.03813, -0.8493, -0.8766, 0.2752, -0.3948, -0.4746, 0.7622, -0.4402, -0.1378, 0.4681, -0.8729, -0.6402, -0.0618, -0.7657, -0.93, 0.244, -0.275, -0.5673, 0.7498, -0.3404, -0.2455, 0.4879, -0.8377, -0.4755, -0.1681, -0.8635, -0.8972, 0.1744, -0.4057, -0.4644, 0.749, -0.4726, -0.07046, 0.3861, -0.9197, -0.4204, 0.01948, -0.9071, -0.8324, 0.3789, -0.4045, -0.3423, 0.8434, -0.4142, 0.007584, 0.5305, -0.8477, -0.5444, 0.1089, -0.8317, -0.8026, 0.3409, -0.4895, -0.4969, 0.6985, -0.515, -0.2472, 0.481, -0.8412, -0.4276, 0.02735, -0.9036, -0.836, 0.3879, -0.388, -0.3429, 0.8504, -0.399, 0.007244, 0.542, -0.8403, 0.07375, 0.05384, -0.9958, -0.5326, 0.3199, -0.7836, -0.1419, 0.8335, -0.5339, 0.3485, 0.5476, -0.7607, 0.0004204, 0.1126, -0.9936, -0.4853, 0.3272, -0.8108, -0.1787, 0.7626, -0.6217, 0.2419, 0.5308, -0.8122, -0.2691, 0.123, -0.9552, -0.7658, 0.3291, -0.5525, -0.4241, 0.8189, -0.3867, 0.06884, 0.6714, -0.7378, -0.2658, 0.06842, -0.9616, -0.7894, 0.2909, -0.5406, -0.436, 0.8189, -0.3732, 0.08994, 0.6599, -0.746, -0.1425, 0.04494, -0.9888, -0.6677, 0.2637, -0.6961, -0.3402, 0.7751, -0.5325, 0.1554, 0.5579, -0.8152, -0.2487, -0.04762, -0.9674, -0.7023, 0.1415, -0.6977, -0.455, 0.6504, -0.6082, 0.02223, 0.4514, -0.8921, -0.04884, 0.245, -0.9683, -0.534, 0.4548, -0.7128, -0.2007, 0.8736, -0.4434, 0.2761, 0.6491, -0.7088, 0.05678, 0.3663, -0.9288, -0.4455, 0.5934, -0.6704, -0.08753, 0.9321, -0.3514, 0.3577, 0.7141, -0.6018, -0.09303, 0.4317, -0.8972, -0.4532, 0.5796, -0.6772, -0.1982, 0.8646, -0.4616, 0.1536, 0.7223, -0.6743, 0.06126, 0.3171, -0.9464, -0.5124, 0.5703, -0.642, -0.1021, 0.953, -0.2851, 0.401, 0.7144, -0.5735, 0.04991, 0.1486, -0.9876, -0.4786, 0.3891, -0.7871, -0.1109, 0.8617, -0.4952, 0.3855, 0.5655, -0.7291, 0.007734, 0.1592, -0.9872, -0.5371, 0.3996, -0.7429, -0.1626, 0.8813, -0.4436, 0.3617, 0.5998, -0.7138, 0.4744, 0.05603, -0.8785, -0.2743, -0.05803, -0.9599, -0.3513, 0.5678, -0.7445, 0.2786, 0.7066, -0.6504, 0.424, 0.07322, -0.9027, -0.2568, -0.03255, -0.9659, -0.3317, 0.5433, -0.7712, 0.2518, 0.6759, -0.6927, 0.4501, 0.02191, -0.8927, -0.05727, -0.05605, -0.9968, -0.1451, 0.4342, -0.8891, 0.3409, 0.5124, -0.7882, 0.4485, -0.1618, -0.879, -0.2168, -0.2455, -0.9449, -0.3344, 0.389, -0.8584, 0.3213, 0.53, -0.7848, 0.5283, -0.01884, -0.8488, 0.03736, -0.09852, -0.9944, -0.05717, 0.4115, -0.9096, 0.4306, 0.4715, -0.7696, 0.5842, 0.4029, -0.7046, 0.05575, 0.177, -0.9826, -0.2175, 0.6269, -0.7481, 0.2369, 0.8361, -0.4948, 0.6653, 0.2984, -0.6844, 0.1842, 0.09786, -0.978, -0.09974, 0.579, -0.8092, 0.3603, 0.7671, -0.5308, 0.489, 0.4403, -0.753, 0.0726, 0.2582, -0.9634, -0.149, 0.6126, -0.7762, 0.2181, 0.786, -0.5785, 0.6609, 0.4973, -0.5621, 0.3233, 0.3805, -0.8664, 0.07168, 0.7283, -0.6815, 0.4037, 0.8101, -0.4252, 0.7754, 0.3531, -0.5235, 0.2675, 0.1452, -0.9526, -0.08419, 0.7008, -0.7084, 0.4159, 0.8399, -0.3488, 0.395, 0.6384, -0.6606, -0.0533, 0.4361, -0.8983, -0.3226, 0.7364, -0.5947, 0.07576, 0.9264, -0.3688, 0.5041, 0.5687, -0.65, -0.0815, 0.3058, -0.9486, -0.4209, 0.7055, -0.5703, 0.08536, 0.9553, -0.2831, 0.5701, 0.4924, -0.6576, 0.04954, 0.2736, -0.9606, -0.2994, 0.6967, -0.6519, 0.2045, 0.9122, -0.3551, 0.3937, 0.4666, -0.792, -0.02179, 0.2707, -0.9624, -0.2887, 0.6011, -0.7452, 0.1051, 0.8236, -0.5573, 0.6057, 0.4768, -0.6371, 0.1417, 0.2909, -0.9462, -0.194, 0.7092, -0.6778, 0.2831, 0.8825, -0.3756, 0.5585, 0.6046, -0.5679, 0.05605, 0.4126, -0.9092, -0.2804, 0.7838, -0.5542, 0.191, 0.9467, -0.2593, 0.5079, 0.5366, -0.6739, 0.05362, 0.3448, -0.9371, -0.2496, 0.7071, -0.6616, 0.1876, 0.8949, -0.405, 0.4922, 0.6407, -0.5893, 0.05331, 0.4722, -0.8799, -0.2387, 0.7867, -0.5693, 0.172, 0.9339, -0.3134, 0.8031, 0.5884, 0.09399, 0.8689, 0.3207, -0.3772, 0.4515, 0.6675, -0.5921, 0.4315, 0.8958, -0.1069, 0.8289, 0.5544, 0.07538, 0.8705, 0.2482, -0.4249, 0.4353, 0.6183, -0.6543, 0.4296, 0.8918, -0.1419, 0.7821, 0.5988, -0.1728, 0.6854, 0.1658, -0.7091, 0.1915, 0.5023, -0.8432, 0.2357, 0.8914, -0.387, 0.7552, 0.5964, -0.2721, 0.6709, 0.236, -0.703, 0.2586, 0.5126, -0.8188, 0.3018, 0.8452, -0.4411, 0.8318, 0.5453, -0.1038, 0.7958, 0.2167, -0.5654, 0.3869, 0.5378, -0.7491, 0.4179, 0.8544, -0.3089, 0.6805, 0.7294, 0.07013, 0.8303, 0.465, -0.3072, 0.4738, 0.6509, -0.5932, 0.3171, 0.9274, -0.1985, 0.5163, 0.831, 0.2069, 0.7914, 0.4987, -0.3535, 0.1977, 0.6875, -0.6988, -0.01452, 0.9886, -0.1498, 0.5049, 0.86, -0.07426, 0.6743, 0.5023, -0.5413, 0.1812, 0.6177, -0.7652, 0.01683, 0.9331, -0.3591, 0.5783, 0.8125, 0.07391, 0.776, 0.4762, -0.4136, 0.2736, 0.646, -0.7126, 0.08905, 0.9649, -0.2472, 0.5, 0.8518, -0.1562, 0.638, 0.5444, -0.5446, 0.2201, 0.6396, -0.7366, 0.08139, 0.9161, -0.3925, 0.3687, 0.9285, 0.04375, 0.5598, 0.7579, -0.3351, 0.1588, 0.8267, -0.5398, 0.02002, 0.9836, -0.179, 0.4391, 0.8915, 0.1116, 0.6687, 0.6622, -0.3382, 0.1887, 0.7789, -0.5981, 0.02001, 0.9864, -0.1629, 0.2812, 0.9205, -0.2712, 0.4316, 0.6108, -0.6639, -0.0316, 0.5963, -0.8021, -0.1816, 0.8757, -0.4475, 0.3047, 0.9141, -0.2675, 0.4561, 0.5856, -0.6701, -0.02285, 0.5765, -0.8168, -0.1796, 0.8729, -0.4536, 0.4291, 0.9026, -0.03396, 0.6372, 0.5232, -0.5659, 0.01812, 0.5628, -0.8264, -0.1883, 0.9314, -0.3115, 0.4947, 0.8364, -0.2359, 0.6151, 0.4867, -0.6204, 0.1462, 0.529, -0.8359, -0.01502, 0.8823, -0.4704, 0.4248, 0.9051, -0.01862, 0.6267, 0.6041, -0.4922, 0.07734, 0.6576, -0.7494, -0.1077, 0.9583, -0.2648, 0.2718, 0.957, -0.1016, 0.4694, 0.6709, -0.574, -0.0679, 0.6564, -0.7513, -0.2288, 0.9217, -0.3134, 0.4413, 0.8402, 0.3152, 0.8177, 0.5717, -0.06691, 0.466, 0.731, -0.4984, 0.1109, 0.9841, -0.1386, 0.3063, 0.9202, 0.2439, 0.678, 0.7285, -0.09752, 0.334, 0.8168, -0.4704, 0.01995, 0.9891, -0.1458, 0.359, 0.7547, 0.5492, 0.8445, 0.5138, 0.1511, 0.4735, 0.7792, -0.4108, 0.01025, 0.9986, 0.05178, 0.4074, 0.769, 0.4925, 0.848, 0.5203, 0.101, 0.5004, 0.7591, -0.4163, 0.07226, 0.9973, 0.0122, 0.3643, 0.9255, 0.1034, 0.6702, 0.7135, -0.2045, 0.3628, 0.7786, -0.512, 0.09271, 0.9669, -0.2378, 0.7967, 0.4138, -0.4406, 0.4167, 0.08143, -0.9054, 0.01697, 0.5438, -0.839, 0.3395, 0.8318, -0.4391, 0.8748, 0.2671, -0.4043, 0.508, -0.05421, -0.8596, 0.115, 0.4584, -0.8813, 0.4612, 0.7651, -0.4493, 0.8202, 0.1842, -0.5416, 0.4147, -0.122, -0.9018, 0.06394, 0.3511, -0.9342, 0.4185, 0.6926, -0.5875, 0.8593, 0.2557, -0.443, 0.595, 0.01348, -0.8036, 0.2958, 0.4268, -0.8546, 0.5648, 0.661, -0.4941, 0.2597, -0.07411, -0.9628, -0.4621, 0.03422, -0.8862, -0.2797, 0.6806, -0.6771, 0.342, 0.5436, -0.7665, 0.1168, -0.1335, -0.9841, -0.5462, -0.031, -0.8371, -0.3959, 0.5974, -0.6974, 0.2252, 0.5021, -0.835, 0.1982, 0.03167, -0.9796, -0.379, 0.125, -0.9169, -0.2368, 0.6353, -0.7351, 0.2692, 0.5266, -0.8064, 0.1852, -0.2185, -0.9581, -0.3666, -0.1503, -0.9182, -0.2673, 0.4339, -0.8604, 0.2885, 0.3146, -0.9043, -0.8232, 0.08743, -0.5609, -0.898, 0.4238, -0.1183, -0.5056, 0.7901, -0.3464, -0.45, 0.4288, -0.7833, -0.7151, 0.2199, -0.6635, -0.7581, 0.6497, -0.05643, -0.2033, 0.935, -0.2906, -0.1701, 0.5702, -0.8037, -0.7222, 0.2527, -0.6439, -0.7518, 0.6569, -0.05761, -0.223, 0.9329, -0.2827, -0.1932, 0.589, -0.7847, -0.7984, 0.2379, -0.5531, -0.8244, 0.5584, -0.09262, -0.4166, 0.8602, -0.2943, -0.3903, 0.5551, -0.7345, -0.5136, 0.7703, 0.378, 0.1662, 0.8282, 0.5353, 0.3214, 0.9422, -0.09473, -0.3146, 0.8955, -0.3149, -0.5639, 0.7739, 0.2882, -0.1028, 0.8915, 0.4411, 0.02226, 0.9991, -0.03509, -0.4399, 0.88, -0.1792, -0.6681, 0.7342, 0.1208, -0.07139, 0.9393, 0.3356, 0.08908, 0.9549, -0.2834, -0.4524, 0.779, -0.4342])] * 3)])

# ---- objects
ob_bush = bpy.data.objects.new('Bush', me_plane_012)

# ---- transforms, parenting, visibility, modifiers, constraints
ob_bush.location = (0.0, 0.0, 0.0)
ob_bush.rotation_euler = (2.182, 2.872e-07, 0.9425)
ob_bush.lineart.crease_threshold = 0.0

# ---- collection membership
col_collection_1.objects.link(ob_bush)

# ---- scene / render settings (as saved in the file)
scene.frame_start = 1; scene.frame_end = 250; scene.frame_set(0)
scene.render.engine = 'CYCLES'
scene.render.resolution_x = 1000
scene.render.resolution_y = 1000
scene.render.dither_intensity = 0.0
scene.cycles.samples = 200
scene.cycles.sampling_pattern = 'TABULATED_SOBOL'
scene.cycles.light_sampling_threshold = 0.0
scene.cycles.use_adaptive_sampling = False
scene.cycles.use_light_tree = False
scene.cycles.caustics_reflective = False
scene.cycles.caustics_refractive = False
scene.cycles.blur_glossy = 0.0
scene.cycles.max_bounces = 2
scene.cycles.pixel_filter_type = 'GAUSSIAN'
scene.cycles.sample_clamp_indirect = 0.0
scene.view_settings.view_transform = 'Standard'
bpy.context.view_layer.update()

# ---- added for rendering (the .blend has no active camera): camera
cam_auto = bpy.data.cameras.new('AutoCamera')
cam_auto.lens = 50.0
cam_auto.sensor_width = 36.0
cam_auto.clip_end = 1000.0
ob_auto_camera = bpy.data.objects.new('AutoCamera', cam_auto)
scene.collection.objects.link(ob_auto_camera)
ob_auto_camera.location = (2.73446, -3.30925, 2.3568)
ob_auto_camera.rotation_euler = (1.09748, -7.21219e-08, 0.694738)
scene.camera = ob_auto_camera
bpy.context.view_layer.update()
